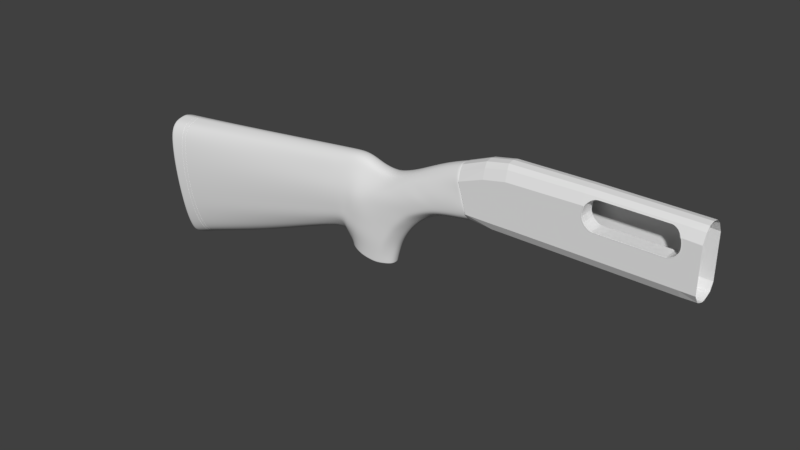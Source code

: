 # Source: Model870-Wingmaster.blend  (saved by Blender 2.78.0; exported with 4.5.12 LTS)
import bpy
from mathutils import Matrix  # noqa: F401  (used for matrix-valued properties, if any)

bpy.ops.wm.read_factory_settings(use_empty=True)
scene = bpy.context.scene
scene.name = 'Scene'

# ---- collections
col_collection_1 = bpy.data.collections.new('Collection 1'); scene.collection.children.link(col_collection_1)

# ---- materials (node trees are filled in below, after node groups)
mat_material = bpy.data.materials.new('Material')
mat_material.alpha_threshold = 0.0
mat_material.use_transparent_shadow = False
mat_material.roughness = 0.5
mat_material.line_color = (0.0, 0.0, 0.0, 1.0)

# ---- material node trees

# ---- world
world_world = bpy.data.worlds.new('World'); scene.world = world_world
world_world.color = (0.05088, 0.05088, 0.05088)
world_world.use_sun_shadow = False
world_world.sun_shadow_jitter_overblur = 0.0
world_world.cycles.sampling_method = 'MANUAL'

# ---- meshes
me_cube_002 = bpy.data.meshes.new('Cube.002')
me_cube_002.from_pydata([(0.7734, 0.3014, 0.772), (0.8074, 0.7154, -0.02426), (0.8429, 0.209, -0.7147), (0.7863, 0.7154, 0.4011), (0.8277, 0.7154, -0.451), (0.9022, 0.3014, 1.065), (0.9366, 0.7154, 0.1381), (0.9585, 0.209, -0.7115), (0.9153, 0.7154, 0.6739), (0.9543, 0.7154, -0.4539), (1.016, 0.3014, 1.195), (1.051, 0.7154, 0.2151), (1.073, 0.209, -0.7115), (1.031, 0.7154, 0.806), (1.069, 0.7154, -0.4483), (1.398, 0.3014, 1.226), (1.398, 0.7154, 0.2151), (1.398, 0.209, -0.7113), (1.398, 0.7154, 0.851), (1.398, 0.7154, -0.4483), (1.856, 0.3014, 1.226), (1.856, 0.7154, 0.2151), (1.856, 0.209, -0.7573), (1.856, 0.7154, 0.851), (1.856, 0.7154, -0.4483), (1.929, 0.3014, 1.225), (1.929, 0.7154, 0.2063), (1.929, 0.209, -0.7525), (1.929, 0.7154, 0.8343), (1.929, 0.7154, -0.4488), (0.7772, 0.5084, 0.6211), (0.9087, 0.5084, 0.9329), (1.024, 0.5084, 1.076), (1.398, 0.5084, 1.117), (1.856, 0.5084, 1.117), (1.929, 0.5084, 1.104), (0.8379, 0.4622, -0.6448), (0.9581, 0.4622, -0.6803), (1.073, 0.4622, -0.6814), (1.398, 0.4616, -0.6834), (1.856, 0.4622, -0.6865), (1.929, 0.4622, -0.6844), (0.779, 0.5429, 0.5851), (0.9098, 0.5429, 0.8897), (1.025, 0.5429, 1.031), (1.398, 0.5429, 1.073), (1.856, 0.5429, 1.073), (1.929, 0.5429, 1.059), (1.408, 0.7154, 0.851), (1.841, 0.7154, 0.851), (1.848, 0.7154, 0.6529), (1.466, 0.5429, 1.073), (1.79, 0.5429, 1.073), (1.844, 0.7154, 0.813), (1.847, 0.7154, 0.7337), (1.847, 0.7154, 0.5689), (1.845, 0.7154, 0.4896), (1.838, 0.7154, 0.4166), (1.828, 0.7154, 0.3526), (1.818, 0.7154, 0.3001), (1.806, 0.7154, 0.261), (1.793, 0.7154, 0.237), (1.452, 0.7154, 0.237), (1.441, 0.7154, 0.261), (1.431, 0.7154, 0.3001), (1.42, 0.7154, 0.3526), (1.411, 0.7154, 0.4166), (1.405, 0.7154, 0.4896), (1.402, 0.7154, 0.5689), (1.402, 0.7154, 0.6513), (1.404, 0.7154, 0.7337), (1.406, 0.7154, 0.813), (1.799, 0.5483, 1.066), (1.811, 0.567, 1.042), (1.822, 0.5974, 1.003), (1.831, 0.6383, 0.95), (1.838, 0.6881, 0.886), (1.411, 0.6881, 0.886), (1.42, 0.6383, 0.95), (1.429, 0.5974, 1.003), (1.44, 0.567, 1.042), (1.452, 0.5483, 1.066), (0.7734, -0.3014, 0.772), (0.8074, -0.7154, -0.02426), (0.8429, -0.209, -0.7147), (0.7863, -0.7154, 0.4011), (0.8277, -0.7154, -0.451), (0.7733, -1.182e-09, 0.8049), (0.8439, 0.0, -0.7385), (0.9022, -0.3014, 1.065), (0.9366, -0.7154, 0.1381), (0.9585, -0.209, -0.7115), (0.9153, -0.7154, 0.6739), (0.9543, -0.7154, -0.4539), (0.902, 0.0, 1.1), (0.9585, 0.0, -0.7385), (1.016, -0.3014, 1.195), (1.051, -0.7154, 0.2151), (1.073, -0.209, -0.7115), (1.031, -0.7154, 0.806), (1.069, -0.7154, -0.4483), (1.016, 0.0, 1.233), (1.073, 0.0, -0.7385), (1.398, -0.3014, 1.226), (1.398, -0.7154, 0.2151), (1.398, -0.209, -0.7113), (1.398, -0.7154, 0.851), (1.398, -0.7154, -0.4483), (1.398, 0.0, 1.263), (1.398, 0.0, -0.7384), (1.856, -0.3014, 1.226), (1.856, -0.7154, 0.2151), (1.856, -0.209, -0.7573), (1.856, -0.7154, 0.851), (1.856, -0.7154, -0.4483), (1.856, 0.0, 1.263), (1.856, 0.0, -0.7886), (1.929, -0.3014, 1.225), (1.929, -0.7154, 0.2063), (1.929, -0.209, -0.7525), (1.929, -0.7154, 0.8343), (1.929, -0.7154, -0.4488), (1.929, 0.0, 1.262), (1.929, 0.0, -0.7839), (0.7772, -0.5084, 0.6211), (0.9087, -0.5084, 0.9329), (1.024, -0.5084, 1.076), (1.398, -0.5084, 1.117), (1.856, -0.5084, 1.117), (1.929, -0.5084, 1.104), (0.8379, -0.4622, -0.6448), (0.9581, -0.4622, -0.6803), (1.073, -0.4622, -0.6809), (1.398, -0.4624, -0.6825), (1.856, -0.4622, -0.6865), (1.929, -0.4622, -0.6844), (0.779, -0.5429, 0.5851), (0.9098, -0.5429, 0.8897), (1.025, -0.5429, 1.031), (1.398, -0.5429, 1.073), (1.856, -0.5429, 1.073), (1.929, -0.5429, 1.059), (1.413, 0.7145, 0.8439), (1.837, 0.7145, 0.8439), (1.843, 0.7145, 0.6544), (1.469, 0.5456, 1.056), (1.787, 0.5456, 1.056), (1.84, 0.7145, 0.8076), (1.842, 0.7145, 0.7317), (1.843, 0.7145, 0.574), (1.84, 0.7145, 0.4982), (1.833, 0.7145, 0.4283), (1.824, 0.7145, 0.3671), (1.814, 0.7145, 0.3168), (1.802, 0.7145, 0.2794), (1.789, 0.7145, 0.2564), (1.456, 0.7145, 0.2564), (1.445, 0.7145, 0.2794), (1.435, 0.7145, 0.3168), (1.424, 0.7145, 0.3671), (1.415, 0.7145, 0.4283), (1.41, 0.7145, 0.4982), (1.406, 0.7145, 0.574), (1.406, 0.7145, 0.6529), (1.408, 0.7145, 0.7317), (1.411, 0.7145, 0.8076), (1.796, 0.5509, 1.049), (1.807, 0.5692, 1.026), (1.818, 0.599, 0.989), (1.827, 0.639, 0.9387), (1.834, 0.6878, 0.8774), (1.415, 0.6878, 0.8774), (1.424, 0.639, 0.9387), (1.433, 0.599, 0.989), (1.444, 0.5692, 1.026), (1.455, 0.5509, 1.049), (1.422, 0.7216, 0.3598), (1.413, 0.7216, 0.4225), (1.842, 0.7216, 0.8103), (1.844, 0.7216, 0.7327), (1.413, 0.6946, 0.8817), (1.422, 0.6453, 0.9444), (1.407, 0.7216, 0.4939), (1.846, 0.7216, 0.6537), (1.431, 0.6048, 0.9958), (1.404, 0.7216, 0.5715), (1.845, 0.7216, 0.5715), (1.442, 0.5747, 1.034), (1.404, 0.7216, 0.6521), (1.842, 0.7216, 0.4939), (1.454, 0.5562, 1.057), (1.406, 0.7216, 0.7327), (1.835, 0.7216, 0.4225), (1.467, 0.5508, 1.064), (1.409, 0.7216, 0.8103), (1.826, 0.7216, 0.3598), (1.41, 0.7216, 0.8474), (1.816, 0.7216, 0.3084), (1.788, 0.5508, 1.064), (1.798, 0.5562, 1.057), (1.804, 0.7216, 0.2702), (1.809, 0.5747, 1.034), (1.791, 0.7216, 0.2467), (1.82, 0.6048, 0.9958), (1.454, 0.7216, 0.2467), (1.829, 0.6453, 0.9444), (1.443, 0.7216, 0.2702), (1.836, 0.6946, 0.8817), (1.433, 0.7216, 0.3084), (1.839, 0.7216, 0.8474), (1.845, 0.0, -0.7897), (1.839, -0.209, -0.7588), (1.806, -0.4622, -0.6899), (1.839, 0.209, -0.7589), (1.841, -0.1769, -0.766), (1.843, -0.1331, -0.7741), (1.844, -0.07655, -0.7819), (1.835, 0.28, -0.7424), (1.829, 0.3367, -0.7265), (1.817, 0.4179, -0.7059), (1.812, 0.4394, -0.6989), (1.806, 0.4616, -0.6919), (1.812, -0.44, -0.6989), (1.817, -0.4195, -0.7059), (1.829, -0.3397, -0.7265), (1.835, -0.283, -0.7418), (1.929, -0.44, -0.6945), (1.856, -0.44, -0.696), (1.856, -0.4195, -0.7028), (1.929, -0.4195, -0.7017), (1.929, -0.3399, -0.7214), (1.856, -0.3397, -0.7239), (1.856, -0.2828, -0.7398), (1.929, -0.2821, -0.7365), (1.856, -0.1773, -0.7643), (1.929, -0.179, -0.7592), (1.856, -0.1326, -0.7727), (1.929, -0.13, -0.7685), (1.856, -0.07593, -0.7812), (1.929, -0.07221, -0.7772), (1.844, 0.0786, -0.782), (1.929, 0.07985, -0.7756), (1.856, 0.07878, -0.7806), (1.856, 0.1289, -0.7734), (1.929, 0.1289, -0.7687), (1.843, 0.1289, -0.7744), (1.856, 0.1713, -0.7655), (1.841, 0.171, -0.7666), (1.929, 0.1729, -0.7604), (1.856, 0.2798, -0.7413), (1.929, 0.2793, -0.7375), (1.856, 0.3363, -0.7251), (1.929, 0.3353, -0.722), (1.856, 0.417, -0.7038), (1.929, 0.4154, -0.7017), (1.856, 0.4389, -0.6964), (1.929, 0.4382, -0.6943), (1.398, 0.209, -0.1901), (1.398, 0.0, -0.1901), (1.398, 0.4616, -0.1901), (1.398, -0.209, -0.1901), (1.398, -0.4624, -0.1901), (1.839, -0.209, -0.1901), (1.841, -0.1769, -0.1901), (1.843, -0.1331, -0.1901), (1.844, -0.07655, -0.1901), (1.845, 0.0, -0.1901), (1.839, 0.209, -0.1901), (1.835, 0.28, -0.1901), (1.829, 0.3367, -0.1901), (1.817, 0.4179, -0.1901), (1.812, 0.4394, -0.1901), (1.806, 0.4616, -0.1901), (1.844, 0.0786, -0.1901), (1.843, 0.1289, -0.1901), (1.841, 0.171, -0.1901), (1.806, -0.4622, -0.1901), (1.812, -0.44, -0.1901), (1.817, -0.4195, -0.1901), (1.829, -0.3397, -0.1901), (1.835, -0.283, -0.1901), (1.469, -0.02411, 1.056), (1.787, -0.02411, 1.056), (1.837, -0.02411, 0.8439), (1.84, -0.02411, 0.8076), (1.842, -0.02411, 0.7317), (1.843, -0.02411, 0.6544), (1.843, -0.02411, 0.574), (1.84, -0.02411, 0.4982), (1.833, -0.02411, 0.4283), (1.824, -0.02411, 0.3671), (1.814, -0.02411, 0.3168), (1.802, -0.02411, 0.2794), (1.789, -0.02411, 0.2564), (1.456, -0.02411, 0.2564), (1.445, -0.02411, 0.2794), (1.435, -0.02411, 0.3168), (1.424, -0.02411, 0.3671), (1.415, -0.02411, 0.4283), (1.41, -0.02411, 0.4982), (1.406, -0.02411, 0.574), (1.406, -0.02411, 0.6529), (1.408, -0.02411, 0.7317), (1.411, -0.02411, 0.8076), (1.413, -0.02411, 0.8439), (1.796, -0.02411, 1.049), (1.807, -0.02411, 1.026), (1.818, -0.02411, 0.989), (1.827, -0.02411, 0.9387), (1.834, -0.02411, 0.8774), (1.415, -0.02411, 0.8774), (1.424, -0.02411, 0.9387), (1.433, -0.02411, 0.989), (1.444, -0.02411, 1.026), (1.455, -0.02411, 1.049), (1.073, 0.5259, -0.6723), (0.8356, 0.5184, -0.612), (1.856, 0.5259, -0.6723), (0.9582, 0.5259, -0.6723), (1.398, 0.5259, -0.6723), (1.929, 0.4917, -0.6723), (1.856, -0.5279, -0.6723), (1.398, -0.5279, -0.6723), (1.929, -0.5279, -0.6723), (1.072, -0.5279, -0.6723), (0.958, -0.5279, -0.6723), (0.8356, -0.5201, -0.612)], [], [(88, 2, 7, 95), (36, 316, 318, 37), (4, 1, 6, 9), (0, 87, 94, 5), (1, 3, 8, 6), (30, 0, 5, 31), (95, 7, 12, 102), (37, 318, 315, 38), (9, 6, 11, 14), (5, 94, 101, 10), (6, 8, 13, 11), (31, 5, 10, 32), (102, 12, 17, 109), (38, 315, 319, 39), (14, 11, 16, 19), (10, 101, 108, 15), (11, 13, 18, 16), (32, 10, 15, 33), (19, 16, 21, 24), (15, 108, 115, 20), (33, 15, 20, 34), (24, 21, 26, 29), (20, 115, 122, 25), (34, 20, 25, 35), (116, 242, 241, 123), (40, 317, 320, 41), (46, 34, 35, 47), (45, 33, 51), (44, 32, 33, 45), (43, 31, 32, 44), (42, 30, 31, 43), (22, 249, 250, 27), (12, 38, 39, 17), (7, 37, 38, 12), (2, 36, 37, 7), (3, 42, 43, 8), (8, 43, 44, 13), (13, 44, 45, 18), (23, 46, 47, 28), (23, 28, 26, 21), (63, 62, 16, 64), (16, 68, 67, 66), (62, 61, 21, 16), (68, 16, 18, 69), (69, 18, 70), (58, 57, 21, 59), (56, 55, 21, 57), (46, 74, 73, 72), (55, 50, 23, 21), (23, 50, 54), (52, 34, 46), (46, 72, 52), (46, 76, 75, 74), (45, 81, 80, 79), (81, 45, 51), (51, 33, 34, 52), (88, 95, 91, 84), (130, 131, 325, 326), (86, 93, 90, 83), (82, 89, 94, 87), (83, 90, 92, 85), (124, 125, 89, 82), (95, 102, 98, 91), (131, 132, 324, 325), (93, 100, 97, 90), (89, 96, 101, 94), (90, 97, 99, 92), (125, 126, 96, 89), (102, 109, 105, 98), (132, 133, 322, 324), (100, 107, 104, 97), (96, 103, 108, 101), (97, 104, 106, 99), (126, 127, 103, 96), (107, 114, 111, 104), (103, 110, 115, 108), (127, 128, 110, 103), (114, 121, 118, 111), (110, 117, 122, 115), (128, 129, 117, 110), (116, 123, 239, 238), (134, 135, 323, 321), (140, 141, 129, 128), (138, 139, 127, 126), (137, 138, 126, 125), (136, 137, 125, 124), (112, 119, 233, 232), (98, 105, 133, 132), (91, 98, 132, 131), (84, 91, 131, 130), (85, 92, 137, 136), (92, 99, 138, 137), (99, 106, 139, 138), (113, 120, 141, 140), (113, 111, 118, 120), (139, 140, 128, 127), (140, 139, 106, 113), (113, 106, 104, 111), (176, 177, 160, 159), (178, 179, 148, 147), (180, 181, 172, 171), (177, 182, 161, 160), (179, 183, 144, 148), (181, 184, 173, 172), (182, 185, 162, 161), (183, 186, 149, 144), (184, 187, 174, 173), (185, 188, 163, 162), (186, 189, 150, 149), (187, 190, 175, 174), (188, 191, 164, 163), (189, 192, 151, 150), (190, 193, 145, 175), (191, 194, 165, 164), (192, 195, 152, 151), (194, 196, 142, 165), (195, 197, 153, 152), (198, 199, 166, 146), (197, 200, 154, 153), (199, 201, 167, 166), (200, 202, 155, 154), (201, 203, 168, 167), (202, 204, 156, 155), (203, 205, 169, 168), (204, 206, 157, 156), (205, 207, 170, 169), (206, 208, 158, 157), (193, 198, 146, 145), (207, 209, 143, 170), (208, 176, 159, 158), (209, 178, 147, 143), (196, 180, 171, 142), (48, 77, 180, 196), (49, 53, 178, 209), (64, 65, 176, 208), (76, 49, 209, 207), (51, 52, 198, 193), (63, 64, 208, 206), (75, 76, 207, 205), (62, 63, 206, 204), (74, 75, 205, 203), (61, 62, 204, 202), (73, 74, 203, 201), (60, 61, 202, 200), (72, 73, 201, 199), (59, 60, 200, 197), (52, 72, 199, 198), (58, 59, 197, 195), (71, 48, 196, 194), (57, 58, 195, 192), (70, 71, 194, 191), (81, 51, 193, 190), (56, 57, 192, 189), (69, 70, 191, 188), (80, 81, 190, 187), (55, 56, 189, 186), (68, 69, 188, 185), (79, 80, 187, 184), (50, 55, 186, 183), (67, 68, 185, 182), (78, 79, 184, 181), (54, 50, 183, 179), (66, 67, 182, 177), (77, 78, 181, 180), (53, 54, 179, 178), (65, 66, 177, 176), (158, 159, 297, 296), (143, 147, 284, 283), (142, 171, 310, 304), (159, 160, 298, 297), (147, 148, 285, 284), (171, 172, 311, 310), (160, 161, 299, 298), (148, 144, 286, 285), (172, 173, 312, 311), (161, 162, 300, 299), (144, 149, 287, 286), (173, 174, 313, 312), (162, 163, 301, 300), (149, 150, 288, 287), (174, 175, 314, 313), (163, 164, 302, 301), (150, 151, 289, 288), (175, 145, 281, 314), (164, 165, 303, 302), (151, 152, 290, 289), (165, 142, 304, 303), (152, 153, 291, 290), (146, 166, 305, 282), (153, 154, 292, 291), (166, 167, 306, 305), (154, 155, 293, 292), (167, 168, 307, 306), (155, 156, 294, 293), (168, 169, 308, 307), (156, 157, 295, 294), (169, 170, 309, 308), (157, 158, 296, 295), (145, 146, 282, 281), (170, 143, 283, 309), (45, 77, 48, 18), (70, 18, 48, 71), (16, 66, 65, 64), (45, 79, 78, 77), (46, 23, 49, 76), (23, 54, 53, 49), (21, 61, 60, 59), (264, 265, 216, 215), (211, 112, 232, 225), (210, 116, 238, 216), (22, 213, 217, 249), (221, 317, 40), (213, 22, 246, 247), (227, 226, 135, 134), (222, 227, 134, 212), (228, 229, 226, 227), (223, 228, 227, 222), (231, 230, 229, 228), (224, 231, 228, 223), (232, 233, 230, 231), (234, 235, 119, 112), (225, 232, 231, 224), (236, 237, 235, 234), (214, 234, 112, 211), (238, 239, 237, 236), (215, 236, 234, 214), (241, 242, 243, 244), (216, 238, 236, 215), (244, 243, 246, 248), (240, 242, 116, 210), (248, 246, 22, 27), (245, 243, 242, 240), (250, 249, 251, 252), (247, 246, 243, 245), (252, 251, 253, 254), (249, 217, 218, 251), (254, 253, 255, 256), (251, 218, 219, 253), (256, 255, 40, 41), (253, 219, 220, 255), (19, 24, 317, 319), (114, 107, 322, 321), (255, 220, 221, 40), (319, 315, 14, 19), (319, 317, 221, 39), (320, 317, 24, 29), (318, 316, 4, 9), (315, 318, 9, 14), (280, 262, 211, 225), (259, 257, 17, 39), (273, 274, 245, 240), (261, 276, 212, 133), (216, 265, 266, 210), (260, 261, 133, 105), (210, 266, 273, 240), (245, 274, 275, 247), (272, 259, 39, 221), (267, 268, 217, 213), (247, 275, 267, 213), (258, 260, 105, 109), (217, 268, 269, 218), (17, 257, 258, 109), (212, 276, 277, 222), (218, 269, 270, 219), (222, 277, 278, 223), (219, 270, 271, 220), (211, 262, 263, 214), (223, 278, 279, 224), (220, 271, 272, 221), (214, 263, 264, 215), (224, 279, 280, 225), (325, 324, 100, 93), (326, 325, 93, 86), (321, 323, 121, 114), (321, 212, 134), (321, 322, 133, 212), (324, 322, 107, 100)])
me_cube_002.materials.append(mat_material)
me_cube_002.use_remesh_preserve_volume = False
me_cube_002.use_remesh_preserve_attributes = False
me_cube_002.use_mirror_vertex_groups = False
me_cube_002.update()
me_cube = bpy.data.meshes.new('Cube')
me_cube.from_pydata([(-0.819, 0.2606, -1.659), (-1.918, 0.1333, -3.948), (-0.6839, 0.3014, 0.7933), (-1.986, 0.2262, -0.03309), (-0.78, 0.2606, -1.65), (-0.6271, 0.3014, 0.7303), (-0.7618, 0.2606, -1.686), (-0.5658, 0.3014, 0.5877), (-0.748, 0.2582, -1.783), (-0.4981, 0.2986, 0.5407), (-0.7353, 0.2541, -1.924), (-0.4549, 0.2939, 0.5665), (-0.6334, 0.7547, -2.099), (-0.295, 0.8509, 0.2771), (-0.4815, 0.2646, -2.239), (-0.1657, 0.2447, -0.1551), (-0.7897, 0.9086, -1.166), (-0.758, 1.0, -0.5606), (-0.7178, 0.7946, 0.1948), (-1.929, 0.9792, -3.012), (-1.948, 1.14, -1.976), (-1.985, 1.022, -0.5683), (-0.7527, 0.9086, -1.142), (-0.7202, 0.9852, -0.5383), (-0.6775, 0.7946, 0.1913), (-0.7338, 0.8787, -1.174), (-0.6966, 0.9675, -0.5537), (-0.6454, 0.7946, 0.1537), (-0.7209, 0.8619, -1.244), (-0.6773, 0.9486, -0.6129), (-0.6163, 0.7873, 0.0481), (-0.7119, 0.8466, -1.301), (-0.6638, 0.9318, -0.6716), (-0.5889, 0.7912, -0.0426), (-0.5874, 0.8509, -1.473), (-0.529, 0.8509, -0.8437), (-0.4439, 0.8509, -0.2147), (-0.455, 0.2646, -1.649), (-0.3925, 0.2646, -1.037), (-0.3029, 0.2646, -0.5223), (-0.3277, 0.3014, 0.8576), (-0.1876, 0.8126, 0.5047), (-0.08867, 0.2275, -0.08709), (-0.1893, 0.3014, 1.267), (-0.08366, 0.7804, 0.6724), (-0.02818, 0.1838, -0.03733), (-0.07138, 0.3014, 1.516), (-0.03764, 0.7154, 0.7161), (-0.001164, 0.209, 0.02695), (-0.6894, 0.5867, -2.018), (-0.375, 0.6585, 0.504), (-0.6496, 0.8798, -1.387), (-0.5964, 0.9255, -0.7576), (-0.5164, 0.8652, -0.1287), (-0.2576, 0.6585, 0.7686), (-0.1351, 0.6585, 1.023), (-0.05879, 0.7154, 1.142), (-0.2255, 0.7621, 0.0569), (-0.566, 0.7225, -2.176), (-0.5262, 0.7899, -1.55), (-0.4648, 0.7899, -0.9266), (-0.377, 0.7899, -0.3564), (-0.1356, 0.7463, 0.2003), (-0.05167, 0.7274, 0.2791), (-0.01576, 0.7154, 0.2915), (-0.1264, 0.2361, -0.1138), (-0.3877, 0.3014, 0.7015), (-0.2413, 0.8169, 0.3909), (-0.3163, 0.6585, 0.6363), (-0.183, 0.7542, 0.1238), (-1.362, 0.1969, -2.875), (-1.331, 0.2638, 0.3799), (-1.351, 0.9037, -0.1867), (-1.353, 1.07, -1.268), (-1.359, 0.9439, -2.089), (-0.9537, 0.2448, -1.926), (-0.8439, 0.2921, 0.6958), (-0.8745, 0.8254, 0.1004), (-0.9052, 1.017, -0.7357), (-0.9306, 0.9173, -1.394), (-0.7379, 0.9682, -0.1829), (-1.966, 1.139, -1.272), (-0.6988, 0.9538, -0.1735), (-0.671, 0.9682, -0.2), (-0.6468, 0.9496, -0.2824), (-0.6263, 0.9165, -0.3571), (-0.4865, 0.8509, -0.5292), (-0.3521, 0.2646, -0.7739), (-0.5564, 0.8954, -0.4431), (-0.4209, 0.7899, -0.6415), (-1.352, 1.065, -0.7276), (-0.8898, 1.009, -0.3176), (-0.7009, 0.595, 0.5093), (-0.6523, 0.5716, 0.476), (-0.6056, 0.5586, 0.386), (-0.5572, 0.5429, 0.3123), (-0.5219, 0.5426, 0.2798), (-0.3695, 0.8509, 0.03122), (-0.2389, 0.2547, -0.3016), (-1.99, 0.8424, -0.2665), (-0.4457, 0.7619, 0.1877), (-0.3013, 0.776, -0.1498), (-1.341, 0.7061, 0.1214), (-0.8592, 0.6759, 0.4133), (-0.7738, 0.9543, -0.8633), (-1.937, 1.084, -2.494), (-0.7364, 0.9543, -0.8402), (-0.7152, 0.9231, -0.864), (-0.6991, 0.9053, -0.9285), (-0.6878, 0.8892, -0.9861), (-0.5582, 0.8509, -1.158), (-0.4289, 0.2646, -1.345), (-0.623, 0.9026, -1.072), (-0.4955, 0.7899, -1.238), (-1.356, 1.007, -1.679), (-0.9179, 0.9673, -1.065), (-0.8047, 0.6475, -1.429), (-1.924, 0.7751, -3.527), (-0.766, 0.6048, -1.405), (-0.7488, 0.6186, -1.435), (-0.7368, 0.5992, -1.53), (-0.7289, 0.5701, -1.615), (-0.6103, 0.8028, -1.785), (-0.4701, 0.2646, -1.95), (-0.6696, 0.7332, -1.7), (-0.5461, 0.7562, -1.863), (-1.361, 0.6886, -2.498), (-0.9422, 0.6888, -1.68), (-0.6924, 0.4685, 0.6665), (-0.6397, 0.4506, 0.6184), (-0.5857, 0.4438, 0.5021), (-0.5277, 0.4343, 0.4444), (-0.4884, 0.4317, 0.441), (-0.3322, 0.8509, 0.1542), (-0.2038, 0.2497, -0.2172), (-1.336, 0.5345, 0.2755), (-0.8513, 0.5179, 0.5698), (-1.99, 0.5885, -0.09875), (-0.4103, 0.7102, 0.3458), (-0.2634, 0.7691, -0.04643), (-0.6795, 0.66, -1.857), (-0.556, 0.7393, -2.02), (-0.8122, 0.46, -1.561), (-1.921, 0.5128, -3.87), (-0.7727, 0.4361, -1.537), (-0.7563, 0.4361, -1.566), (-0.7448, 0.4321, -1.673), (-0.7332, 0.4253, -1.779), (-0.6217, 0.7788, -1.941), (-0.4773, 0.2646, -2.121), (-1.361, 0.4876, -2.702), (-0.948, 0.5082, -1.823), (-1.91, 0.1341, -3.986), (-1.978, 0.2267, -0.02794), (-1.977, 1.02, -0.5637), (-1.941, 1.139, -1.968), (-1.922, 0.9788, -3.001), (-1.959, 1.138, -1.266), (-1.982, 0.8408, -0.2619), (-1.93, 1.083, -2.485), (-1.917, 0.774, -3.515), (-1.982, 0.5878, -0.09429), (-1.914, 0.5125, -3.856), (-0.8863, 0.2527, -1.792), (-0.7639, 0.2967, 0.7446), (-0.7961, 0.81, 0.1476), (-0.8315, 1.009, -0.6481), (-0.8601, 0.913, -1.28), (-0.8138, 0.9884, -0.2502), (-0.78, 0.6354, 0.4613), (-0.8458, 0.9608, -0.9641), (-0.8734, 0.6682, -1.555), (-0.7718, 0.4932, 0.6182), (-0.8801, 0.4841, -1.692), (-0.6896, 0.5867, -2.028), (-0.6337, 0.7547, -2.109), (-0.5663, 0.7225, -2.186), (-0.4817, 0.2646, -2.249), (-0.7356, 0.2541, -1.933), (-1.791, 0.1453, -3.724), (-1.863, 0.2333, 0.04403), (-1.867, 0.9995, -0.4973), (-1.848, 1.127, -1.843), (-1.822, 0.9725, -2.842), (-1.861, 1.125, -1.169), (-1.87, 0.8167, -0.1965), (-1.836, 1.069, -2.34), (-1.808, 0.7587, -3.333), (-1.867, 0.5783, -0.02914), (-1.797, 0.5081, -3.599), (-1.815, 0.1424, -3.776), (-1.892, 0.2316, 0.02599), (-1.896, 1.005, -0.5139), (-1.874, 1.13, -1.875), (-1.847, 0.9742, -2.881), (-1.887, 1.128, -1.195), (-1.899, 0.823, -0.2134), (-1.862, 1.073, -2.378), (-1.832, 0.7627, -3.38), (-1.897, 0.5808, -0.0454), (-1.821, 0.5092, -3.649), (-1.792, 0.1452, -3.727), (-1.865, 0.2332, 0.04302), (-1.869, 0.9998, -0.4982), (-1.85, 1.127, -1.844), (-1.824, 0.9726, -2.844), (-1.862, 1.125, -1.171), (-1.871, 0.817, -0.1974), (-1.838, 1.07, -2.342), (-1.809, 0.7589, -3.335), (-1.869, 0.5784, -0.03006), (-1.799, 0.5081, -3.601), (-1.813, 0.1426, -3.773), (-1.891, 0.2317, 0.02705), (-1.894, 1.005, -0.5129), (-1.872, 1.13, -1.874), (-1.846, 0.9741, -2.879), (-1.885, 1.128, -1.193), (-1.897, 0.8226, -0.2124), (-1.861, 1.073, -2.376), (-1.83, 0.7625, -3.378), (-1.895, 0.5806, -0.04444), (-1.82, 0.5092, -3.646), (-1.791, 0.1447, -3.715), (-1.798, 0.5056, -3.59), (-1.822, 0.9679, -2.837), (-1.836, 1.064, -2.338), (-1.848, 1.121, -1.842), (-1.861, 1.12, -1.172), (-1.867, 0.9948, -0.5035), (-1.869, 0.8128, -0.2041), (-1.867, 0.5755, -0.03757), (-1.808, 0.7551, -3.325), (-1.863, 0.2322, 0.03526), (-1.814, 0.1419, -3.764), (-1.815, 0.1417, -3.767), (-1.89, 0.2306, 0.01836), (-1.892, 0.2305, 0.01731), (-1.894, 0.9999, -0.519), (-1.896, 1.0, -0.52), (-1.872, 1.124, -1.873), (-1.873, 1.124, -1.875), (-1.846, 0.9695, -2.873), (-1.847, 0.9695, -2.876), (-1.885, 1.123, -1.196), (-1.887, 1.123, -1.197), (-1.897, 0.8187, -0.2199), (-1.898, 0.819, -0.2209), (-1.861, 1.068, -2.373), (-1.862, 1.068, -2.375), (-1.83, 0.7589, -3.37), (-1.832, 0.7591, -3.373), (-1.895, 0.5779, -0.05279), (-1.896, 0.578, -0.05374), (-1.82, 0.5067, -3.637), (-1.821, 0.5068, -3.64), (-1.792, 0.1445, -3.718), (-1.864, 0.2321, 0.03425), (-1.869, 0.9951, -0.5044), (-1.85, 1.121, -1.844), (-1.824, 0.968, -2.839), (-1.862, 1.12, -1.174), (-1.871, 0.8131, -0.2051), (-1.838, 1.065, -2.34), (-1.809, 0.7553, -3.328), (-1.869, 0.5756, -0.03848), (-1.799, 0.5057, -3.593), (-1.815, 0.1418, -3.766), (-1.892, 0.2305, 0.01748), (-1.895, 1.0, -0.5198), (-1.873, 1.124, -1.875), (-1.847, 0.9695, -2.875), (-1.886, 1.123, -1.197), (-1.898, 0.819, -0.2208), (-1.862, 1.068, -2.375), (-1.831, 0.7591, -3.372), (-1.896, 0.578, -0.05358), (-1.821, 0.5068, -3.639), (-1.814, 0.1419, -3.765), (-1.891, 0.2306, 0.01816), (-1.894, 1.0, -0.5192), (-1.872, 1.124, -1.873), (-1.846, 0.9695, -2.874), (-1.885, 1.123, -1.196), (-1.897, 0.8188, -0.2201), (-1.861, 1.068, -2.374), (-1.831, 0.7589, -3.371), (-1.895, 0.5779, -0.05297), (-1.82, 0.5067, -3.638), (-1.895, 0.58, -0.04634), (-1.83, 0.7617, -3.376), (-1.82, 0.5086, -3.644), (-1.891, 0.2314, 0.02507), (-1.813, 0.1424, -3.771), (-1.846, 0.973, -2.877), (-1.861, 1.072, -2.375), (-1.872, 1.128, -1.873), (-1.897, 0.8217, -0.2141), (-1.885, 1.127, -1.194), (-1.894, 1.004, -0.5143), (-1.895, 0.5787, -0.05031), (-1.82, 0.5075, -3.64), (-1.89, 0.2309, 0.02094), (-1.861, 1.069, -2.374), (-1.897, 0.8199, -0.2177), (-1.885, 1.124, -1.195), (-1.83, 0.76, -3.372), (-1.814, 0.1421, -3.767), (-1.846, 0.9708, -2.875), (-1.872, 1.126, -1.873), (-1.894, 1.001, -0.5172), (-1.815, 0.1419, -3.77), (-1.821, 0.5076, -3.643), (-1.896, 0.5789, -0.0511), (-1.892, 0.2308, 0.02006), (-1.832, 0.7602, -3.375), (-1.847, 0.971, -2.877), (-1.862, 1.07, -2.376), (-1.887, 1.125, -1.197), (-1.874, 1.126, -1.875), (-1.898, 0.8203, -0.2185), (-1.896, 1.002, -0.518), (-1.821, 0.5088, -3.647), (-1.896, 0.5803, -0.04674), (-1.832, 0.7621, -3.379), (-1.874, 1.129, -1.875), (-1.896, 1.004, -0.5148), (-1.815, 0.1423, -3.775), (-1.892, 0.2314, 0.02459), (-1.847, 0.9734, -2.88), (-1.862, 1.072, -2.378), (-1.887, 1.128, -1.195), (-1.899, 0.8223, -0.2146), (-1.799, 0.5065, -3.596), (-1.809, 0.7566, -3.331), (-1.864, 0.2325, 0.0373), (-1.792, 0.1447, -3.721), (-1.869, 0.5766, -0.03555), (-1.824, 0.9696, -2.841), (-1.85, 1.123, -1.844), (-1.838, 1.066, -2.341), (-1.871, 0.8145, -0.2024), (-1.869, 0.9967, -0.5022), (-1.862, 1.122, -1.173), (-1.799, 0.5076, -3.599), (-1.865, 0.233, 0.04098), (-1.869, 0.5778, -0.03202), (-1.838, 1.069, -2.342), (-1.871, 0.8161, -0.1992), (-1.862, 1.124, -1.171), (-1.809, 0.7581, -3.334), (-1.792, 0.145, -3.725), (-1.824, 0.9716, -2.843), (-1.85, 1.126, -1.844), (-1.869, 0.9987, -0.4996), (-1.792, 0.1445, -3.717), (-1.864, 0.2321, 0.03454), (-1.868, 0.995, -0.5041), (-1.849, 1.121, -1.844), (-1.823, 0.968, -2.838), (-1.862, 1.12, -1.173), (-1.871, 0.813, -0.2048), (-1.837, 1.065, -2.339), (-1.809, 0.7553, -3.327), (-1.868, 0.5756, -0.03822), (-1.798, 0.5057, -3.592), (-1.791, 0.1446, -3.716), (-1.863, 0.2322, 0.03489), (-1.868, 0.9949, -0.5038), (-1.849, 1.121, -1.843), (-1.823, 0.9679, -2.838), (-1.861, 1.12, -1.173), (-1.87, 0.8129, -0.2045), (-1.837, 1.064, -2.338), (-1.808, 0.7552, -3.326), (-1.868, 0.5756, -0.0379), (-1.798, 0.5057, -3.591), (-1.791, 0.1449, -3.718), (-1.797, 0.5064, -3.593), (-1.863, 0.2325, 0.03787), (-1.867, 0.5763, -0.03505), (-1.822, 0.9693, -2.838), (-1.808, 0.7562, -3.328), (-1.836, 1.066, -2.339), (-1.848, 1.123, -1.842), (-1.861, 1.121, -1.171), (-1.867, 0.9962, -0.5016), (-1.869, 0.8139, -0.2018), (-1.791, 0.1452, -3.722), (-1.863, 0.2331, 0.04223), (-1.822, 0.9716, -2.841), (-1.836, 1.068, -2.34), (-1.861, 1.124, -1.17), (-1.869, 0.8159, -0.1981), (-1.797, 0.5076, -3.597), (-1.867, 0.5777, -0.03087), (-1.808, 0.758, -3.331), (-1.848, 1.125, -1.843), (-1.867, 0.9986, -0.4985), (-1.793, 0.1451, -3.728), (-1.865, 0.2332, 0.04254), (-1.87, 1.0, -0.4986), (-1.85, 1.127, -1.845), (-1.824, 0.9727, -2.845), (-1.863, 1.125, -1.171), (-1.872, 0.8172, -0.1979), (-1.838, 1.07, -2.343), (-1.81, 0.7591, -3.337), (-1.87, 0.5785, -0.03049), (-1.799, 0.5082, -3.603), (-1.813, 0.1427, -3.772), (-1.89, 0.2317, 0.02756), (-1.893, 1.005, -0.5124), (-1.871, 1.13, -1.873), (-1.845, 0.974, -2.878), (-1.885, 1.128, -1.192), (-1.896, 0.8224, -0.2119), (-1.86, 1.073, -2.375), (-1.83, 0.7624, -3.376), (-1.894, 0.5806, -0.04398), (-1.819, 0.5091, -3.644), (-1.816, 0.1423, -3.778), (-1.893, 0.2315, 0.02552), (-1.897, 1.005, -0.5143), (-1.874, 1.13, -1.876), (-1.848, 0.9742, -2.882), (-1.887, 1.128, -1.195), (-1.899, 0.8231, -0.2138), (-1.863, 1.073, -2.379), (-1.832, 0.7628, -3.382), (-1.897, 0.5808, -0.04583), (-1.822, 0.5093, -3.65), (-1.79, 0.1454, -3.724), (-1.862, 0.2333, 0.04434), (-1.867, 0.9994, -0.497), (-1.848, 1.127, -1.842), (-1.822, 0.9725, -2.841), (-1.86, 1.125, -1.169), (-1.869, 0.8166, -0.1962), (-1.836, 1.069, -2.34), (-1.807, 0.7587, -3.332), (-1.867, 0.5782, -0.02886), (-1.797, 0.508, -3.598), (-0.415, 0.4762, 0.5352), (-0.2926, 0.4799, 0.8333), (-0.1622, 0.4799, 1.165), (-0.06508, 0.5084, 1.368), (-0.7123, 0.4204, -1.971), (-0.6808, 0.8632, -1.344), (-0.6301, 0.9286, -0.7146), (-0.5526, 0.8282, -0.08563), (-0.352, 0.4799, 0.6891), (-0.5914, 0.9059, -0.4001), (-0.4838, 0.6522, 0.2337), (-0.6554, 0.8959, -1.029), (-0.6992, 0.6517, -1.658), (-0.4494, 0.5709, 0.3934), (-0.7064, 0.5427, -1.818), (-0.7126, 0.4204, -1.98), (-0.4955, 0.7159, -1.588), (-0.4327, 0.7159, -0.9681), (-0.3436, 0.7159, -0.4273), (-0.199, 0.6804, -0.0391), (-0.5323, 0.624, -2.21), (-0.1145, 0.6514, 0.06323), (-0.04068, 0.5896, 0.1095), (-0.006831, 0.4622, 0.1039), (-0.1577, 0.663, 0.01497), (-0.3904, 0.7159, -0.694), (-0.2738, 0.6967, -0.2118), (-0.4668, 0.7159, -1.277), (-0.516, 0.67, -1.901), (-0.2373, 0.6871, -0.1149), (-0.5242, 0.647, -2.059), (-0.5326, 0.624, -2.219), (-0.7085, 0.4481, -1.979), (-0.6756, 0.8659, -1.351), (-0.6245, 0.9281, -0.7218), (-0.5466, 0.8344, -0.0928), (-0.346, 0.5097, 0.6803), (-0.5855, 0.9042, -0.4073), (-0.4774, 0.6705, 0.2261), (-0.65, 0.897, -1.036), (-0.6943, 0.6653, -1.665), (-0.4429, 0.5942, 0.3855), (-0.7019, 0.5622, -1.824), (-0.7088, 0.4481, -1.988), (-0.4083, 0.5066, 0.53), (-0.2868, 0.5097, 0.8225), (-0.1577, 0.5097, 1.141), (-0.06403, 0.5429, 1.33), (-0.819, -0.2606, -1.659), (-1.918, -0.1333, -3.948), (-0.6839, -0.3014, 0.7933), (-1.986, -0.2262, -0.03309), (-0.78, -0.2606, -1.65), (-0.6271, -0.3014, 0.7303), (-0.7618, -0.2606, -1.686), (-0.5658, -0.3014, 0.5877), (-0.748, -0.2582, -1.783), (-0.4981, -0.2986, 0.5407), (-0.7353, -0.2541, -1.924), (-0.4549, -0.2939, 0.5665), (-0.6334, -0.7547, -2.099), (-0.295, -0.8509, 0.2771), (-0.4815, -0.2646, -2.239), (-0.1657, -0.2447, -0.1551), (-0.7897, -0.9086, -1.166), (-0.758, -1.0, -0.5606), (-0.7178, -0.7946, 0.1948), (-1.929, -0.9792, -3.012), (-1.948, -1.14, -1.976), (-1.985, -1.022, -0.5683), (-0.7527, -0.9086, -1.142), (-0.7202, -0.9852, -0.5383), (-0.6775, -0.7946, 0.1913), (-0.7338, -0.8787, -1.174), (-0.6966, -0.9675, -0.5537), (-0.6454, -0.7946, 0.1537), (-0.7209, -0.8619, -1.244), (-0.6773, -0.9486, -0.6129), (-0.6163, -0.7873, 0.0481), (-0.7119, -0.8466, -1.301), (-0.6638, -0.9318, -0.6716), (-0.5889, -0.7912, -0.0426), (-0.5874, -0.8509, -1.473), (-0.529, -0.8509, -0.8437), (-0.4439, -0.8509, -0.2147), (-0.455, -0.2646, -1.649), (-0.3925, -0.2646, -1.037), (-0.3029, -0.2646, -0.5223), (-0.3277, -0.3014, 0.8576), (-0.1876, -0.8126, 0.5047), (-0.08867, -0.2275, -0.08709), (-0.1893, -0.3014, 1.267), (-0.08366, -0.7804, 0.6724), (-0.02818, -0.1838, -0.03733), (-0.07138, -0.3014, 1.516), (-0.03764, -0.7154, 0.7161), (-0.001164, -0.209, 0.02695), (-0.6894, -0.5867, -2.018), (-0.375, -0.6585, 0.504), (-0.6496, -0.8798, -1.387), (-0.5964, -0.9255, -0.7576), (-0.5164, -0.8652, -0.1287), (-0.2576, -0.6585, 0.7686), (-0.1351, -0.6585, 1.023), (-0.05879, -0.7154, 1.142), (-0.2255, -0.7621, 0.0569), (-0.566, -0.7225, -2.176), (-0.5262, -0.7899, -1.55), (-0.4648, -0.7899, -0.9266), (-0.377, -0.7899, -0.3564), (-0.1356, -0.7463, 0.2003), (-0.05167, -0.7274, 0.2791), (-0.01576, -0.7154, 0.2915), (-0.1264, -0.2361, -0.1138), (-0.3877, -0.3014, 0.7015), (-0.2413, -0.8169, 0.3909), (-0.3163, -0.6585, 0.6363), (-0.183, -0.7542, 0.1238), (-1.362, -0.1969, -2.875), (-1.331, -0.2638, 0.3799), (-1.351, -0.9037, -0.1867), (-1.353, -1.07, -1.268), (-1.359, -0.9439, -2.089), (-0.9537, -0.2448, -1.926), (-0.8439, -0.2921, 0.6958), (-0.8745, -0.8254, 0.1004), (-0.9052, -1.017, -0.7357), (-0.9306, -0.9173, -1.394), (-0.7379, -0.9682, -0.1829), (-1.966, -1.139, -1.272), (-0.6988, -0.9538, -0.1735), (-0.671, -0.9682, -0.2), (-0.6468, -0.9496, -0.2824), (-0.6263, -0.9165, -0.3571), (-0.4865, -0.8509, -0.5292), (-0.3521, -0.2646, -0.7739), (-0.5564, -0.8954, -0.4431), (-0.4209, -0.7899, -0.6415), (-1.352, -1.065, -0.7276), (-0.8898, -1.009, -0.3176), (-0.7009, -0.595, 0.5093), (-0.6523, -0.5716, 0.476), (-0.6056, -0.5586, 0.386), (-0.5572, -0.5429, 0.3123), (-0.5219, -0.5426, 0.2798), (-0.3695, -0.8509, 0.03122), (-0.2389, -0.2547, -0.3016), (-1.99, -0.8424, -0.2665), (-0.4457, -0.7619, 0.1877), (-0.3013, -0.776, -0.1498), (-1.341, -0.7061, 0.1214), (-0.8592, -0.6759, 0.4133), (-0.7738, -0.9543, -0.8633), (-1.937, -1.084, -2.494), (-0.7364, -0.9543, -0.8402), (-0.7152, -0.9231, -0.864), (-0.6991, -0.9053, -0.9285), (-0.6878, -0.8892, -0.9861), (-0.5582, -0.8509, -1.158), (-0.4289, -0.2646, -1.345), (-0.623, -0.9026, -1.072), (-0.4955, -0.7899, -1.238), (-1.356, -1.007, -1.679), (-0.9179, -0.9673, -1.065), (-0.8047, -0.6475, -1.429), (-1.924, -0.7751, -3.527), (-0.766, -0.6048, -1.405), (-0.7488, -0.6186, -1.435), (-0.7368, -0.5992, -1.53), (-0.7289, -0.5701, -1.615), (-0.6103, -0.8028, -1.785), (-0.4701, -0.2646, -1.95), (-0.6696, -0.7332, -1.7), (-0.5461, -0.7562, -1.863), (-1.361, -0.6886, -2.498), (-0.9422, -0.6888, -1.68), (-0.6924, -0.4685, 0.6665), (-0.6397, -0.4506, 0.6184), (-0.5857, -0.4438, 0.5021), (-0.5277, -0.4343, 0.4444), (-0.4884, -0.4317, 0.441), (-0.3322, -0.8509, 0.1542), (-0.2038, -0.2497, -0.2172), (-1.336, -0.5345, 0.2755), (-0.8513, -0.5179, 0.5698), (-1.99, -0.5885, -0.09875), (-0.4103, -0.7102, 0.3458), (-0.2634, -0.7691, -0.04643), (-0.6795, -0.66, -1.857), (-0.556, -0.7393, -2.02), (-0.8122, -0.46, -1.561), (-1.921, -0.5128, -3.87), (-0.7727, -0.4361, -1.537), (-0.7563, -0.4361, -1.566), (-0.7448, -0.4321, -1.673), (-0.7332, -0.4253, -1.779), (-0.6217, -0.7788, -1.941), (-0.4773, -0.2646, -2.121), (-1.361, -0.4876, -2.702), (-0.948, -0.5082, -1.823), (-0.8197, -3.127e-09, -1.692), (-1.916, -3.127e-09, -4.001), (-0.6839, -3.127e-09, 0.8376), (-1.983, -3.127e-09, -2.325e-05), (-0.78, -3.127e-09, -1.684), (-0.6271, -3.127e-09, 0.7747), (-0.7655, -3.127e-09, -1.712), (-0.5658, -3.127e-09, 0.632), (-0.7517, -3.127e-09, -1.809), (-0.4981, -3.127e-09, 0.5851), (-0.7437, -3.127e-09, -1.918), (-0.4549, -3.127e-09, 0.6108), (-0.4782, -3.127e-09, -2.239), (-0.1624, -3.127e-09, -0.1784), (-0.4517, -3.127e-09, -1.673), (-0.3892, -3.127e-09, -1.06), (-0.2996, -3.127e-09, -0.5456), (-1.929, -3.127e-09, -3.012), (-1.948, -3.127e-09, -1.976), (-1.985, -3.127e-09, -0.5683), (-0.3277, -3.127e-09, 0.902), (-0.08537, -3.127e-09, -0.1104), (-0.1893, -3.127e-09, 1.311), (-0.02818, -3.127e-09, -0.06067), (-0.07126, -3.127e-09, 1.546), (-5.96e-08, -1.599e-14, 1.192e-07), (-0.1231, -3.127e-09, -0.1372), (-0.3877, -3.127e-09, 0.7458), (-1.331, -3.127e-09, 0.4243), (-1.362, -3.127e-09, -2.906), (-0.9538, -3.127e-09, -1.966), (-0.8439, -3.127e-09, 0.7401), (-1.966, -3.127e-09, -1.272), (-0.3488, -3.127e-09, -0.7973), (-1.99, -3.127e-09, -0.2665), (-0.2356, -3.127e-09, -0.3249), (-1.937, -3.127e-09, -2.494), (-0.4256, -3.127e-09, -1.368), (-1.924, -3.127e-09, -3.527), (-0.4668, -3.127e-09, -1.974), (-1.99, -3.127e-09, -0.09875), (-0.2005, -3.127e-09, -0.2405), (-0.474, -3.127e-09, -2.144), (-1.921, -3.127e-09, -3.87), (-1.91, -0.1341, -3.986), (-1.978, -0.2267, -0.02794), (-1.977, -1.02, -0.5637), (-1.941, -1.139, -1.968), (-1.922, -0.9788, -3.001), (-1.959, -1.138, -1.266), (-1.982, -0.8408, -0.2619), (-1.93, -1.083, -2.485), (-1.917, -0.774, -3.515), (-1.982, -0.5878, -0.09429), (-1.914, -0.5125, -3.856), (-1.976, -3.127e-09, 0.03183), (-1.908, -3.127e-09, -4.037), (-0.8863, -0.2527, -1.792), (-0.7639, -0.2967, 0.7446), (-0.7961, -0.81, 0.1476), (-0.8315, -1.009, -0.6481), (-0.8601, -0.913, -1.28), (-0.8138, -0.9884, -0.2502), (-0.78, -0.6354, 0.4613), (-0.8458, -0.9608, -0.9641), (-0.8734, -0.6682, -1.555), (-0.7718, -0.4932, 0.6182), (-0.8801, -0.4841, -1.692), (-0.7639, -3.127e-09, 0.7889), (-0.8867, -3.127e-09, -1.829), (-0.7439, -3.127e-09, -1.928), (-0.6337, -3.127e-09, -2.109), (-0.6896, -0.5867, -2.028), (-0.6337, -0.7547, -2.109), (-0.5663, -0.7225, -2.186), (-0.4784, -3.127e-09, -2.249), (-0.4817, -0.2646, -2.249), (-0.7356, -0.2541, -1.933), (-0.6896, -3.127e-09, -2.028), (-0.5663, -3.127e-09, -2.186), (-1.861, -3.127e-09, 0.09664), (-1.791, -0.1453, -3.724), (-1.863, -0.2333, 0.04403), (-1.867, -0.9995, -0.4973), (-1.848, -1.127, -1.843), (-1.822, -0.9725, -2.842), (-1.861, -1.125, -1.169), (-1.87, -0.8167, -0.1965), (-1.836, -1.069, -2.34), (-1.808, -0.7587, -3.333), (-1.867, -0.5783, -0.02914), (-1.797, -0.5081, -3.599), (-1.79, -3.127e-09, -3.772), (-1.815, -0.1424, -3.776), (-1.892, -0.2316, 0.02599), (-1.896, -1.005, -0.5139), (-1.874, -1.13, -1.875), (-1.847, -0.9742, -2.881), (-1.887, -1.128, -1.195), (-1.899, -0.823, -0.2134), (-1.862, -1.073, -2.378), (-1.832, -0.7627, -3.38), (-1.897, -0.5808, -0.0454), (-1.821, -0.5092, -3.649), (-1.814, -3.127e-09, -3.824), (-1.891, -3.127e-09, 0.07932), (-1.863, -3.127e-09, 0.09566), (-1.792, -0.1452, -3.727), (-1.865, -0.2332, 0.04302), (-1.869, -0.9998, -0.4982), (-1.85, -1.127, -1.844), (-1.824, -0.9726, -2.844), (-1.862, -1.125, -1.171), (-1.871, -0.817, -0.1974), (-1.838, -1.07, -2.342), (-1.809, -0.7589, -3.335), (-1.869, -0.5784, -0.03006), (-1.799, -0.5081, -3.601), (-1.791, -3.127e-09, -3.775), (-1.813, -0.1426, -3.773), (-1.891, -0.2317, 0.02705), (-1.894, -1.005, -0.5129), (-1.872, -1.13, -1.874), (-1.846, -0.9741, -2.879), (-1.885, -1.128, -1.193), (-1.897, -0.8226, -0.2124), (-1.861, -1.073, -2.376), (-1.83, -0.7625, -3.378), (-1.895, -0.5806, -0.04444), (-1.82, -0.5092, -3.646), (-1.813, -3.127e-09, -3.821), (-1.889, -3.127e-09, 0.08033), (-1.863, -3.127e-09, 0.08664), (-1.861, -3.127e-09, 0.08761), (-1.79, -3.127e-09, -3.763), (-1.791, -0.1447, -3.715), (-1.798, -0.5056, -3.59), (-1.822, -0.9679, -2.837), (-1.836, -1.064, -2.338), (-1.848, -1.121, -1.842), (-1.861, -1.12, -1.172), (-1.867, -0.9948, -0.5035), (-1.869, -0.8128, -0.2041), (-1.867, -0.5755, -0.03757), (-1.808, -0.7551, -3.325), (-1.863, -0.2322, 0.03526), (-1.814, -0.1419, -3.764), (-1.815, -0.1417, -3.767), (-1.89, -0.2306, 0.01836), (-1.892, -0.2305, 0.01731), (-1.894, -0.9999, -0.519), (-1.896, -1.0, -0.52), (-1.872, -1.124, -1.873), (-1.873, -1.124, -1.875), (-1.846, -0.9695, -2.873), (-1.847, -0.9695, -2.876), (-1.885, -1.123, -1.196), (-1.887, -1.123, -1.197), (-1.897, -0.8187, -0.2199), (-1.898, -0.819, -0.2209), (-1.861, -1.068, -2.373), (-1.862, -1.068, -2.375), (-1.83, -0.7589, -3.37), (-1.832, -0.7591, -3.373), (-1.895, -0.5779, -0.05279), (-1.896, -0.578, -0.05374), (-1.82, -0.5067, -3.637), (-1.821, -0.5068, -3.64), (-1.813, -3.127e-09, -3.812), (-1.814, -3.127e-09, -3.815), (-1.89, -3.127e-09, 0.07038), (-1.792, -0.1445, -3.718), (-1.864, -0.2321, 0.03425), (-1.869, -0.9951, -0.5044), (-1.85, -1.121, -1.844), (-1.824, -0.968, -2.839), (-1.862, -1.12, -1.174), (-1.871, -0.8131, -0.2051), (-1.838, -1.065, -2.34), (-1.809, -0.7553, -3.328), (-1.869, -0.5756, -0.03848), (-1.799, -0.5057, -3.593), (-1.791, -3.127e-09, -3.766), (-1.889, -3.127e-09, 0.07139), (-1.815, -0.1418, -3.766), (-1.892, -0.2305, 0.01748), (-1.895, -1.0, -0.5198), (-1.873, -1.124, -1.875), (-1.847, -0.9695, -2.875), (-1.886, -1.123, -1.197), (-1.898, -0.819, -0.2208), (-1.862, -1.068, -2.375), (-1.831, -0.7591, -3.372), (-1.896, -0.578, -0.05358), (-1.821, -0.5068, -3.639), (-1.814, -3.127e-09, -3.814), (-1.89, -3.127e-09, 0.07055), (-1.889, -3.127e-09, 0.0712), (-1.814, -0.1419, -3.765), (-1.891, -0.2306, 0.01816), (-1.894, -1.0, -0.5192), (-1.872, -1.124, -1.873), (-1.846, -0.9695, -2.874), (-1.885, -1.123, -1.196), (-1.897, -0.8188, -0.2201), (-1.861, -1.068, -2.374), (-1.831, -0.7589, -3.371), (-1.895, -0.5779, -0.05297), (-1.82, -0.5067, -3.638), (-1.813, -3.127e-09, -3.812), (-1.895, -0.58, -0.04634), (-1.83, -0.7617, -3.376), (-1.82, -0.5086, -3.644), (-1.889, -3.127e-09, 0.0783), (-1.891, -0.2314, 0.02507), (-1.813, -0.1424, -3.771), (-1.813, -3.127e-09, -3.819), (-1.846, -0.973, -2.877), (-1.861, -1.072, -2.375), (-1.872, -1.128, -1.873), (-1.897, -0.8217, -0.2141), (-1.885, -1.127, -1.194), (-1.894, -1.004, -0.5143), (-1.895, -0.5787, -0.05031), (-1.82, -0.5075, -3.64), (-1.89, -0.2309, 0.02094), (-1.813, -3.127e-09, -3.815), (-1.861, -1.069, -2.374), (-1.897, -0.8199, -0.2177), (-1.885, -1.124, -1.195), (-1.83, -0.76, -3.372), (-1.889, -3.127e-09, 0.07405), (-1.814, -0.1421, -3.767), (-1.846, -0.9708, -2.875), (-1.872, -1.126, -1.873), (-1.894, -1.001, -0.5172), (-1.814, -3.127e-09, -3.818), (-1.815, -0.1419, -3.77), (-1.891, -3.127e-09, 0.07321), (-1.821, -0.5076, -3.643), (-1.896, -0.5789, -0.0511), (-1.892, -0.2308, 0.02006), (-1.832, -0.7602, -3.375), (-1.847, -0.971, -2.877), (-1.862, -1.07, -2.376), (-1.887, -1.125, -1.197), (-1.874, -1.126, -1.875), (-1.898, -0.8203, -0.2185), (-1.896, -1.002, -0.518), (-1.814, -3.127e-09, -3.823), (-1.821, -0.5088, -3.647), (-1.896, -0.5803, -0.04674), (-1.832, -0.7621, -3.379), (-1.874, -1.129, -1.875), (-1.896, -1.004, -0.5148), (-1.815, -0.1423, -3.775), (-1.891, -3.127e-09, 0.07788), (-1.892, -0.2314, 0.02459), (-1.847, -0.9734, -2.88), (-1.862, -1.072, -2.378), (-1.887, -1.128, -1.195), (-1.899, -0.8223, -0.2146), (-1.799, -0.5065, -3.596), (-1.809, -0.7566, -3.331), (-1.864, -0.2325, 0.0373), (-1.863, -3.127e-09, 0.08978), (-1.791, -3.127e-09, -3.769), (-1.792, -0.1447, -3.721), (-1.869, -0.5766, -0.03555), (-1.824, -0.9696, -2.841), (-1.85, -1.123, -1.844), (-1.838, -1.066, -2.341), (-1.871, -0.8145, -0.2024), (-1.869, -0.9967, -0.5022), (-1.862, -1.122, -1.173), (-1.799, -0.5076, -3.599), (-1.865, -0.233, 0.04098), (-1.791, -3.127e-09, -3.773), (-1.869, -0.5778, -0.03202), (-1.838, -1.069, -2.342), (-1.871, -0.8161, -0.1992), (-1.862, -1.124, -1.171), (-1.809, -0.7581, -3.334), (-1.863, -3.127e-09, 0.09356), (-1.792, -0.145, -3.725), (-1.824, -0.9716, -2.843), (-1.85, -1.126, -1.844), (-1.869, -0.9987, -0.4996), (-1.862, -3.127e-09, 0.08692), (-1.792, -0.1445, -3.717), (-1.864, -0.2321, 0.03454), (-1.868, -0.995, -0.5041), (-1.849, -1.121, -1.844), (-1.823, -0.968, -2.838), (-1.862, -1.12, -1.173), (-1.871, -0.813, -0.2048), (-1.837, -1.065, -2.339), (-1.809, -0.7553, -3.327), (-1.868, -0.5756, -0.03822), (-1.798, -0.5057, -3.592), (-1.791, -3.127e-09, -3.765), (-1.862, -3.127e-09, 0.08726), (-1.791, -0.1446, -3.716), (-1.863, -0.2322, 0.03489), (-1.868, -0.9949, -0.5038), (-1.849, -1.121, -1.843), (-1.823, -0.9679, -2.838), (-1.861, -1.12, -1.173), (-1.87, -0.8129, -0.2045), (-1.837, -1.064, -2.338), (-1.808, -0.7552, -3.326), (-1.868, -0.5756, -0.0379), (-1.798, -0.5057, -3.591), (-1.79, -3.127e-09, -3.764), (-1.791, -0.1449, -3.718), (-1.79, -3.127e-09, -3.766), (-1.861, -3.127e-09, 0.0903), (-1.797, -0.5064, -3.593), (-1.863, -0.2325, 0.03787), (-1.867, -0.5763, -0.03505), (-1.822, -0.9693, -2.838), (-1.808, -0.7562, -3.328), (-1.836, -1.066, -2.339), (-1.848, -1.123, -1.842), (-1.861, -1.121, -1.171), (-1.867, -0.9962, -0.5016), (-1.869, -0.8139, -0.2018), (-1.791, -0.1452, -3.722), (-1.861, -3.127e-09, 0.09478), (-1.863, -0.2331, 0.04223), (-1.822, -0.9716, -2.841), (-1.836, -1.068, -2.34), (-1.861, -1.124, -1.17), (-1.869, -0.8159, -0.1981), (-1.79, -3.127e-09, -3.77), (-1.797, -0.5076, -3.597), (-1.867, -0.5777, -0.03087), (-1.808, -0.758, -3.331), (-1.848, -1.125, -1.843), (-1.867, -0.9986, -0.4985), (-1.864, -3.127e-09, 0.0952), (-1.793, -0.1451, -3.728), (-1.865, -0.2332, 0.04254), (-1.87, -1.0, -0.4986), (-1.85, -1.127, -1.845), (-1.824, -0.9727, -2.845), (-1.863, -1.125, -1.171), (-1.872, -0.8172, -0.1979), (-1.838, -1.07, -2.343), (-1.81, -0.7591, -3.337), (-1.87, -0.5785, -0.03049), (-1.799, -0.5082, -3.603), (-1.792, -3.127e-09, -3.776), (-1.813, -0.1427, -3.772), (-1.89, -0.2317, 0.02756), (-1.893, -1.005, -0.5124), (-1.871, -1.13, -1.873), (-1.845, -0.974, -2.878), (-1.885, -1.128, -1.192), (-1.896, -0.8224, -0.2119), (-1.86, -1.073, -2.375), (-1.83, -0.7624, -3.376), (-1.894, -0.5806, -0.04398), (-1.819, -0.5091, -3.644), (-1.812, -3.127e-09, -3.82), (-1.888, -3.127e-09, 0.08082), (-1.816, -0.1423, -3.778), (-1.893, -0.2315, 0.02552), (-1.897, -1.005, -0.5143), (-1.874, -1.13, -1.876), (-1.848, -0.9742, -2.882), (-1.887, -1.128, -1.195), (-1.899, -0.8231, -0.2138), (-1.863, -1.073, -2.379), (-1.832, -0.7628, -3.382), (-1.897, -0.5808, -0.04583), (-1.822, -0.5093, -3.65), (-1.815, -3.127e-09, -3.826), (-1.891, -3.127e-09, 0.0789), (-1.861, -3.127e-09, 0.09694), (-1.79, -0.1454, -3.724), (-1.862, -0.2333, 0.04434), (-1.867, -0.9994, -0.497), (-1.848, -1.127, -1.842), (-1.822, -0.9725, -2.841), (-1.86, -1.125, -1.169), (-1.869, -0.8166, -0.1962), (-1.836, -1.069, -2.34), (-1.807, -0.7587, -3.332), (-1.867, -0.5782, -0.02886), (-1.797, -0.508, -3.598), (-1.789, -3.127e-09, -3.771), (-0.415, -0.4762, 0.5352), (-0.2926, -0.4799, 0.8333), (-0.1622, -0.4799, 1.165), (-0.06508, -0.5084, 1.368), (-0.7123, -0.4204, -1.971), (-0.6808, -0.8632, -1.344), (-0.6301, -0.9286, -0.7146), (-0.5526, -0.8282, -0.08563), (-0.352, -0.4799, 0.6891), (-0.5914, -0.9059, -0.4001), (-0.4838, -0.6522, 0.2337), (-0.6554, -0.8959, -1.029), (-0.6992, -0.6517, -1.658), (-0.4494, -0.5709, 0.3934), (-0.7064, -0.5427, -1.818), (-0.7126, -0.4204, -1.98), (-0.7168, -3.127e-09, -1.978), (-0.4955, -0.7159, -1.588), (-0.4327, -0.7159, -0.9681), (-0.3436, -0.7159, -0.4273), (-0.199, -0.6804, -0.0391), (-0.5323, -0.624, -2.21), (-0.1145, -0.6514, 0.06323), (-0.04068, -0.5896, 0.1095), (-0.006831, -0.4622, 0.1039), (-0.1577, -0.663, 0.01497), (-0.3904, -0.7159, -0.694), (-0.2738, -0.6967, -0.2118), (-0.4668, -0.7159, -1.277), (-0.516, -0.67, -1.901), (-0.2373, -0.6871, -0.1149), (-0.5242, -0.647, -2.059), (-0.5326, -0.624, -2.219), (-0.5326, -3.127e-09, -2.219), (-0.7085, -0.4481, -1.979), (-0.6756, -0.8659, -1.351), (-0.6245, -0.9281, -0.7218), (-0.5466, -0.8344, -0.0928), (-0.346, -0.5097, 0.6803), (-0.5855, -0.9042, -0.4073), (-0.4774, -0.6705, 0.2261), (-0.65, -0.897, -1.036), (-0.6943, -0.6653, -1.665), (-0.4429, -0.5942, 0.3855), (-0.7019, -0.5622, -1.824), (-0.7088, -0.4481, -1.988), (-0.7122, -3.127e-09, -1.986), (-0.4083, -0.5066, 0.53), (-0.2868, -0.5097, 0.8225), (-0.1577, -0.5097, 1.141), (-0.06403, -0.5429, 1.33), (-0.01584, -0.7154, 0.2931), (-0.07457, 0.3014, 1.51), (-0.001895, 0.2084, 0.02521), (-0.03888, 0.7172, 0.7149), (-0.06085, 0.7139, 1.139), (-0.01673, 0.7157, 0.2911), (-0.07445, -3.127e-09, 1.54), (-0.0007618, -8.453e-11, -0.00164), (-0.06771, 0.5076, 1.363), (-0.007746, 0.4657, 0.1041), (-0.06656, 0.542, 1.325), (-0.07457, -0.3014, 1.51), (-0.001895, -0.2084, 0.02521), (-0.03888, -0.7172, 0.7149), (-0.06085, -0.7139, 1.139), (-0.01673, -0.7157, 0.2911), (-0.06771, -0.5076, 1.363), (-0.007746, -0.4657, 0.1041), (-0.06656, -0.542, 1.325)], [], [(162, 152, 1, 143), (643, 0, 4, 647), (647, 4, 6, 649), (128, 2, 5, 129), (129, 5, 7, 130), (131, 9, 11, 132), (649, 6, 8, 651), (651, 8, 10, 653), (130, 7, 9, 131), (138, 50, 13, 133), (471, 459, 37, 123), (12, 58, 176, 175), (15, 134, 472, 462), (470, 460, 38, 111), (468, 461, 39, 87), (42, 464, 465, 45), (88, 53, 36, 86), (112, 52, 35, 110), (124, 51, 34, 122), (119, 25, 28, 120), (107, 26, 29, 108), (83, 27, 30, 84), (120, 28, 31, 121), (108, 29, 32, 109), (84, 30, 33, 85), (118, 22, 25, 119), (106, 23, 26, 107), (82, 24, 27, 83), (80, 18, 24, 82), (104, 17, 23, 106), (116, 16, 22, 118), (159, 156, 19, 105), (157, 155, 20, 81), (681, 660, 19, 117), (679, 661, 20, 105), (675, 662, 21, 81), (15, 462, 467, 65), (669, 65, 42, 664), (69, 67, 41, 62), (451, 66, 40, 444), (1088, 1093, 666, 45), (664, 42, 45, 666), (444, 40, 43, 445), (62, 41, 44, 63), (1087, 1092, 667, 46), (1091, 1089, 47, 64), (158, 154, 21, 99), (1094, 1087, 46, 446), (41, 54, 55, 44), (67, 68, 54, 41), (483, 476, 51, 124), (482, 477, 52, 112), (480, 478, 53, 88), (484, 487, 50, 138), (464, 62, 63, 465), (1089, 1090, 56, 47), (467, 69, 62, 464), (122, 34, 59, 125), (110, 35, 60, 113), (86, 36, 61, 89), (133, 13, 57, 139), (653, 10, 178, 713), (462, 57, 69, 467), (13, 50, 68, 67), (443, 11, 66, 451), (57, 13, 67, 69), (656, 15, 65, 669), (468, 87, 38, 460), (103, 77, 72, 102), (91, 78, 73, 90), (115, 79, 74, 114), (151, 75, 70, 150), (173, 163, 75, 151), (170, 167, 79, 115), (168, 166, 78, 91), (169, 165, 77, 103), (165, 168, 91, 77), (77, 91, 90, 72), (35, 86, 89, 60), (477, 480, 88, 52), (661, 675, 81, 20), (154, 157, 81, 21), (17, 80, 82, 23), (23, 82, 83, 26), (29, 84, 85, 32), (26, 83, 84, 29), (52, 88, 86, 35), (461, 469, 98, 39), (172, 169, 103, 136), (136, 103, 102, 135), (36, 97, 101, 61), (478, 481, 100, 53), (161, 158, 99, 137), (470, 111, 37, 459), (53, 100, 97, 36), (27, 94, 95, 30), (30, 95, 96, 33), (24, 93, 94, 27), (18, 92, 93, 24), (166, 170, 115, 78), (78, 115, 114, 73), (34, 110, 113, 59), (476, 482, 112, 51), (660, 679, 105, 19), (155, 159, 105, 20), (16, 104, 106, 22), (22, 106, 107, 25), (28, 108, 109, 31), (25, 107, 108, 28), (51, 112, 110, 34), (471, 123, 149, 473), (167, 171, 127, 79), (79, 127, 126, 74), (148, 122, 125, 141), (485, 483, 124, 140), (686, 681, 117, 143), (142, 116, 118, 144), (144, 118, 119, 145), (146, 120, 121, 147), (145, 119, 120, 146), (140, 124, 122, 148), (469, 472, 134, 98), (156, 160, 117, 19), (153, 161, 137, 3), (76, 136, 135, 71), (164, 172, 136, 76), (97, 133, 139, 101), (481, 484, 138, 100), (463, 473, 149, 14), (100, 138, 133, 97), (94, 130, 131, 95), (95, 131, 132, 96), (93, 129, 130, 94), (92, 128, 129, 93), (463, 14, 177, 474), (49, 140, 148, 12), (6, 145, 146, 8), (8, 146, 147, 10), (4, 144, 145, 6), (0, 142, 144, 4), (644, 686, 143, 1), (475, 485, 140, 49), (12, 148, 141, 58), (171, 173, 151, 127), (127, 151, 150, 126), (160, 162, 143, 117), (14, 149, 685, 655), (98, 134, 684, 678), (99, 677, 683, 137), (149, 123, 682, 685), (37, 111, 680, 657), (39, 98, 678, 659), (21, 662, 677, 99), (38, 87, 676, 658), (164, 76, 674, 711), (163, 712, 673, 75), (75, 673, 672, 70), (76, 71, 671, 674), (11, 654, 670, 66), (1088, 1095, 466, 48), (137, 683, 646, 3), (1095, 1091, 64, 466), (40, 663, 665, 43), (123, 37, 657, 682), (111, 38, 658, 680), (87, 39, 659, 676), (134, 15, 656, 684), (66, 670, 663, 40), (9, 652, 654, 11), (5, 648, 650, 7), (7, 650, 652, 9), (2, 645, 648, 5), (153, 3, 646, 698), (152, 699, 644, 1), (421, 1020, 699, 152), (422, 153, 698, 1021), (429, 431, 162, 160), (422, 430, 161, 153), (425, 429, 160, 156), (424, 428, 159, 155), (430, 427, 158, 161), (423, 426, 157, 154), (427, 423, 154, 158), (426, 424, 155, 157), (428, 425, 156, 159), (431, 421, 152, 162), (177, 718, 1068, 474), (0, 643, 712, 163), (2, 164, 711, 645), (116, 142, 173, 171), (2, 128, 172, 164), (16, 116, 171, 167), (17, 104, 170, 166), (128, 92, 169, 172), (18, 80, 168, 165), (92, 18, 165, 169), (80, 17, 166, 168), (104, 16, 167, 170), (142, 0, 163, 173), (721, 174, 175, 714), (533, 1057, 1060, 556), (1081, 486, 174, 721), (714, 175, 176, 722), (49, 12, 175, 174), (475, 49, 174, 486), (14, 655, 718, 177), (442, 432, 179, 189), (439, 436, 183, 186), (437, 435, 182, 184), (438, 434, 181, 185), (434, 437, 184, 181), (441, 438, 185, 188), (435, 439, 186, 182), (436, 440, 187, 183), (433, 441, 188, 180), (440, 442, 189, 187), (433, 180, 723, 1022), (432, 1034, 735, 179), (340, 339, 259, 263), (300, 304, 246, 252), (309, 303, 248, 240), (334, 338, 260, 264), (308, 306, 250, 242), (337, 335, 257, 265), (377, 958, 777, 223), (302, 300, 252, 236), (333, 334, 264, 266), (959, 379, 233, 776), (879, 311, 235, 812), (335, 908, 775, 257), (382, 378, 224, 232), (306, 301, 254, 250), (314, 881, 813, 237), (909, 336, 256, 825), (874, 302, 236, 826), (312, 315, 251, 255), (379, 380, 231, 233), (307, 869, 811, 234), (313, 314, 237, 253), (381, 382, 232, 225), (315, 316, 243, 251), (410, 1007, 773, 212), (411, 213, 774, 1008), (418, 420, 222, 220), (411, 419, 221, 213), (414, 418, 220, 216), (413, 417, 219, 215), (419, 416, 218, 221), (412, 415, 217, 214), (416, 412, 214, 218), (415, 413, 215, 217), (417, 414, 216, 219), (420, 410, 212, 222), (277, 267, 235, 255), (274, 271, 243, 249), (272, 270, 241, 245), (273, 269, 239, 247), (269, 272, 245, 239), (276, 273, 247, 253), (270, 274, 249, 241), (271, 275, 251, 243), (268, 276, 253, 237), (275, 277, 255, 251), (268, 237, 813, 839), (267, 838, 812, 235), (355, 943, 825, 256), (356, 257, 775, 931), (363, 365, 266, 264), (356, 364, 265, 257), (359, 363, 264, 260), (358, 362, 263, 259), (364, 361, 262, 265), (357, 360, 261, 258), (361, 357, 258, 262), (360, 358, 259, 261), (362, 359, 260, 263), (365, 355, 256, 266), (341, 337, 265, 262), (310, 305, 244, 238), (304, 310, 238, 246), (343, 342, 258, 261), (311, 312, 255, 235), (305, 309, 240, 244), (342, 341, 262, 258), (303, 308, 242, 248), (378, 377, 223, 224), (339, 343, 261, 259), (316, 317, 249, 243), (338, 340, 263, 260), (319, 318, 245, 241), (301, 307, 234, 254), (383, 381, 225, 226), (321, 320, 247, 239), (385, 384, 227, 228), (336, 333, 266, 256), (318, 321, 239, 245), (387, 386, 229, 230), (386, 385, 228, 229), (320, 313, 253, 247), (317, 319, 241, 249), (380, 387, 230, 231), (384, 383, 226, 227), (278, 852, 838, 267), (279, 268, 839, 840), (286, 288, 277, 275), (279, 287, 276, 268), (282, 286, 275, 271), (281, 285, 274, 270), (287, 284, 273, 276), (280, 283, 272, 269), (284, 280, 269, 273), (283, 281, 270, 272), (285, 282, 271, 274), (288, 278, 267, 277), (254, 234, 278, 288), (248, 242, 282, 285), (244, 240, 281, 283), (246, 238, 280, 284), (238, 244, 283, 280), (252, 246, 284, 287), (240, 248, 285, 281), (242, 250, 286, 282), (236, 252, 287, 279), (250, 254, 288, 286), (236, 279, 840, 826), (234, 811, 852, 278), (222, 212, 293, 291), (219, 216, 294, 295), (217, 215, 296, 298), (218, 214, 299, 297), (214, 217, 298, 299), (212, 773, 859, 293), (774, 213, 292, 856), (220, 222, 291, 290), (213, 221, 289, 292), (216, 220, 290, 294), (215, 219, 295, 296), (221, 218, 297, 289), (291, 293, 307, 301), (295, 294, 308, 303), (298, 296, 309, 305), (297, 299, 310, 304), (299, 298, 305, 310), (293, 859, 869, 307), (856, 292, 302, 874), (290, 291, 301, 306), (292, 289, 300, 302), (294, 290, 306, 308), (296, 295, 303, 309), (289, 297, 304, 300), (330, 325, 319, 317), (332, 323, 313, 320), (331, 326, 321, 318), (326, 332, 320, 321), (325, 331, 318, 319), (329, 330, 317, 316), (327, 322, 312, 311), (324, 329, 316, 315), (323, 328, 314, 313), (322, 324, 315, 312), (328, 899, 881, 314), (892, 327, 311, 879), (747, 190, 327, 892), (191, 748, 899, 328), (200, 198, 324, 322), (199, 191, 328, 323), (198, 194, 329, 324), (190, 200, 322, 327), (194, 197, 330, 329), (193, 195, 331, 325), (192, 196, 332, 326), (195, 192, 326, 331), (196, 199, 323, 332), (197, 193, 325, 330), (351, 344, 333, 336), (352, 347, 340, 338), (353, 349, 343, 339), (354, 348, 341, 342), (349, 354, 342, 343), (348, 346, 337, 341), (920, 351, 336, 909), (345, 926, 908, 335), (344, 350, 334, 333), (346, 345, 335, 337), (350, 352, 338, 334), (347, 353, 339, 340), (208, 204, 353, 347), (209, 205, 352, 350), (210, 202, 345, 346), (211, 209, 350, 344), (202, 749, 926, 345), (761, 201, 351, 920), (207, 210, 346, 348), (206, 203, 354, 349), (203, 207, 348, 354), (204, 206, 349, 353), (205, 208, 347, 352), (201, 211, 344, 351), (376, 366, 355, 365), (373, 370, 359, 362), (371, 369, 358, 360), (372, 368, 357, 361), (368, 371, 360, 357), (375, 372, 361, 364), (369, 373, 362, 358), (370, 374, 363, 359), (367, 375, 364, 356), (374, 376, 365, 363), (367, 356, 931, 944), (366, 956, 943, 355), (223, 777, 956, 366), (233, 367, 944, 776), (232, 224, 376, 374), (233, 231, 375, 367), (225, 232, 374, 370), (227, 226, 373, 369), (231, 230, 372, 375), (229, 228, 371, 368), (230, 229, 368, 372), (228, 227, 369, 371), (226, 225, 370, 373), (224, 223, 366, 376), (397, 391, 383, 384), (395, 393, 387, 380), (398, 392, 385, 386), (393, 398, 386, 387), (392, 397, 384, 385), (391, 390, 381, 383), (394, 388, 377, 378), (390, 396, 382, 381), (389, 395, 380, 379), (396, 394, 378, 382), (971, 389, 379, 959), (388, 977, 958, 377), (179, 735, 977, 388), (723, 180, 389, 971), (187, 189, 394, 396), (180, 188, 395, 389), (183, 187, 396, 390), (189, 179, 388, 394), (186, 183, 390, 391), (184, 182, 397, 392), (185, 181, 398, 393), (181, 184, 392, 398), (188, 185, 393, 395), (182, 186, 391, 397), (211, 201, 399, 409), (208, 205, 403, 406), (206, 204, 402, 404), (207, 203, 401, 405), (203, 206, 404, 401), (210, 207, 405, 408), (204, 208, 406, 402), (205, 209, 407, 403), (202, 210, 408, 400), (209, 211, 409, 407), (202, 400, 983, 749), (201, 761, 995, 399), (409, 399, 410, 420), (406, 403, 414, 417), (404, 402, 413, 415), (405, 401, 412, 416), (401, 404, 415, 412), (408, 405, 416, 419), (402, 406, 417, 413), (403, 407, 418, 414), (400, 408, 419, 411), (407, 409, 420, 418), (400, 411, 1008, 983), (399, 995, 1007, 410), (200, 190, 421, 431), (197, 194, 425, 428), (195, 193, 424, 426), (196, 192, 423, 427), (192, 195, 426, 423), (199, 196, 427, 430), (193, 197, 428, 424), (194, 198, 429, 425), (191, 199, 430, 422), (198, 200, 431, 429), (191, 422, 1021, 748), (190, 747, 1020, 421), (70, 672, 1034, 432), (71, 433, 1022, 671), (126, 150, 442, 440), (71, 135, 441, 433), (74, 126, 440, 436), (73, 114, 439, 435), (135, 102, 438, 441), (72, 90, 437, 434), (102, 72, 434, 438), (90, 73, 435, 437), (114, 74, 436, 439), (150, 70, 432, 442), (10, 447, 458, 178), (713, 178, 458, 1051), (10, 147, 457, 447), (96, 132, 456, 453), (147, 121, 455, 457), (31, 109, 454, 448), (33, 96, 453, 450), (32, 85, 452, 449), (487, 443, 451, 479), (132, 11, 443, 456), (85, 33, 450, 452), (109, 32, 449, 454), (121, 31, 448, 455), (1096, 1094, 446, 490), (488, 444, 445, 489), (479, 451, 444, 488), (722, 176, 474, 1068), (58, 463, 474, 176), (58, 141, 473, 463), (101, 139, 472, 469), (141, 125, 471, 473), (59, 113, 470, 459), (61, 101, 469, 461), (60, 89, 468, 460), (125, 59, 459, 471), (113, 60, 460, 470), (89, 61, 461, 468), (139, 57, 462, 472), (68, 479, 488, 54), (54, 488, 489, 55), (1090, 1096, 490, 56), (50, 487, 479, 68), (447, 475, 486, 458), (1051, 458, 486, 1081), (447, 457, 485, 475), (453, 456, 484, 481), (457, 455, 483, 485), (448, 454, 482, 476), (450, 453, 481, 478), (449, 452, 480, 477), (456, 443, 487, 484), (452, 450, 478, 480), (454, 449, 477, 482), (455, 448, 476, 483), (697, 634, 492, 687), (643, 647, 495, 491), (647, 649, 497, 495), (619, 620, 496, 493), (620, 621, 498, 496), (622, 623, 502, 500), (649, 651, 499, 497), (651, 653, 501, 499), (621, 622, 500, 498), (629, 624, 504, 541), (1064, 614, 528, 1052), (503, 716, 717, 549), (625, 506, 1055, 1065), (1063, 602, 529, 1053), (1061, 578, 530, 1054), (536, 1058, 1057, 533), (579, 577, 527, 544), (603, 601, 526, 543), (615, 613, 525, 542), (610, 611, 519, 516), (598, 599, 520, 517), (574, 575, 521, 518), (611, 612, 522, 519), (599, 600, 523, 520), (575, 576, 524, 521), (609, 610, 516, 513), (597, 598, 517, 514), (573, 574, 518, 515), (571, 573, 515, 509), (595, 597, 514, 508), (607, 609, 513, 507), (694, 596, 510, 691), (692, 572, 511, 690), (681, 608, 510, 660), (679, 596, 511, 661), (675, 572, 512, 662), (1060, 1055, 506, 556), (669, 664, 533, 556), (560, 553, 532, 558), (1043, 1036, 531, 557), (1098, 536, 666, 1093), (664, 666, 536, 533), (1036, 1037, 534, 531), (553, 554, 535, 532), (1097, 537, 667, 1092), (1101, 555, 1086, 538, 1099), (693, 590, 512, 689), (1102, 1038, 537, 1097), (532, 535, 546, 545), (558, 532, 545, 559), (1077, 615, 542, 1070), (1076, 603, 543, 1071), (1074, 579, 544, 1072), (1078, 629, 541, 1082), (1057, 1058, 554, 553), (1099, 538, 547, 1100), (1060, 1057, 553, 560), (613, 616, 550, 525), (601, 604, 551, 526), (577, 580, 552, 527), (624, 630, 548, 504), (653, 713, 720, 501), (1055, 1060, 560, 548), (504, 558, 559, 541), (1035, 1043, 557, 502), (548, 560, 558, 504), (656, 669, 556, 506), (529, 578, 1061, 1053), (594, 593, 563, 568), (582, 581, 564, 569), (606, 605, 565, 570), (642, 641, 561, 566), (710, 642, 566, 700), (707, 606, 570, 704), (705, 582, 569, 703), (706, 594, 568, 702), (702, 568, 582, 705), (568, 563, 581, 582), (526, 551, 580, 577), (1071, 543, 579, 1074), (661, 511, 572, 675), (689, 512, 572, 692), (508, 514, 573, 571), (514, 517, 574, 573), (520, 523, 576, 575), (517, 520, 575, 574), (543, 526, 577, 579), (1054, 530, 589, 1062), (709, 627, 594, 706), (627, 626, 593, 594), (527, 552, 592, 588), (1072, 544, 591, 1075), (696, 628, 590, 693), (528, 602, 1063, 1052), (544, 527, 588, 591), (518, 521, 586, 585), (521, 524, 587, 586), (515, 518, 585, 584), (509, 515, 584, 583), (703, 569, 606, 707), (569, 564, 605, 606), (525, 550, 604, 601), (1070, 542, 603, 1076), (660, 510, 596, 679), (690, 511, 596, 694), (507, 513, 597, 595), (513, 516, 598, 597), (519, 522, 600, 599), (516, 519, 599, 598), (542, 525, 601, 603), (640, 614, 1064, 1066), (704, 570, 618, 708), (570, 565, 617, 618), (639, 632, 616, 613), (1079, 631, 615, 1077), (686, 634, 608, 681), (633, 635, 609, 607), (635, 636, 610, 609), (637, 638, 612, 611), (636, 637, 611, 610), (631, 639, 613, 615), (1062, 589, 625, 1065), (691, 510, 608, 695), (688, 494, 628, 696), (567, 562, 626, 627), (701, 567, 627, 709), (588, 592, 630, 624), (1075, 591, 629, 1078), (1056, 505, 640, 1066), (591, 588, 624, 629), (585, 586, 622, 621), (586, 587, 623, 622), (584, 585, 621, 620), (583, 584, 620, 619), (1056, 1067, 719, 505), (540, 503, 639, 631), (497, 499, 637, 636), (499, 501, 638, 637), (495, 497, 636, 635), (491, 495, 635, 633), (644, 492, 634, 686), (1069, 540, 631, 1079), (503, 549, 632, 639), (708, 618, 642, 710), (618, 617, 641, 642), (695, 608, 634, 697), (505, 655, 685, 640), (589, 678, 684, 625), (590, 628, 683, 677), (640, 685, 682, 614), (528, 657, 680, 602), (530, 659, 678, 589), (512, 590, 677, 662), (529, 658, 676, 578), (701, 711, 674, 567), (700, 566, 673, 712), (566, 561, 672, 673), (567, 674, 671, 562), (502, 557, 670, 654), (1098, 1103, 1058, 536), (628, 494, 646, 683), (1103, 1059, 555, 1101), (531, 534, 665, 663), (614, 682, 657, 528), (602, 680, 658, 529), (578, 676, 659, 530), (625, 684, 656, 506), (557, 531, 663, 670), (500, 502, 654, 652), (496, 498, 650, 648), (498, 500, 652, 650), (493, 496, 648, 645), (688, 698, 646, 494), (687, 492, 644, 699), (1009, 687, 699, 1020), (1010, 1021, 698, 688), (1017, 695, 697, 1019), (1010, 688, 696, 1018), (1013, 691, 695, 1017), (1012, 690, 694, 1016), (1018, 696, 693, 1015), (1011, 689, 692, 1014), (1015, 693, 689, 1011), (1014, 692, 690, 1012), (1016, 694, 691, 1013), (1019, 697, 687, 1009), (718, 719, 1067, 1068), (491, 700, 712, 643), (493, 645, 711, 701), (607, 708, 710, 633), (493, 701, 709, 619), (507, 704, 708, 607), (508, 703, 707, 595), (619, 709, 706, 583), (509, 702, 705, 571), (583, 706, 702, 509), (571, 705, 703, 508), (595, 707, 704, 507), (633, 710, 700, 491), (721, 714, 716, 715), (1081, 721, 715, 1080), (714, 722, 717, 716), (540, 715, 716, 503), (1069, 1080, 715, 540), (505, 719, 718, 655), (1033, 734, 724, 1023), (1030, 731, 728, 1027), (1028, 729, 727, 1026), (1029, 730, 726, 1025), (1025, 726, 729, 1028), (1032, 733, 730, 1029), (1026, 727, 731, 1030), (1027, 728, 732, 1031), (1024, 725, 733, 1032), (1031, 732, 734, 1033), (1024, 1022, 723, 725), (1023, 724, 735, 1034), (914, 821, 817, 913), (866, 807, 801, 871), (877, 795, 803, 870), (906, 822, 818, 912), (876, 797, 805, 873), (911, 823, 815, 907), (957, 778, 777, 958), (868, 791, 807, 866), (905, 824, 822, 906), (959, 776, 788, 961), (879, 812, 790, 880), (907, 815, 775, 908), (964, 787, 779, 960), (873, 805, 809, 867), (884, 792, 813, 881), (909, 825, 814, 910), (874, 826, 791, 868), (882, 810, 806, 885), (961, 788, 786, 962), (875, 789, 811, 869), (883, 808, 792, 884), (963, 780, 787, 964), (885, 806, 798, 886), (996, 762, 773, 1007), (997, 1008, 774, 763), (1004, 770, 772, 1006), (997, 763, 771, 1005), (1000, 766, 770, 1004), (999, 765, 769, 1003), (1005, 771, 768, 1002), (998, 764, 767, 1001), (1002, 768, 764, 998), (1001, 767, 765, 999), (1003, 769, 766, 1000), (1006, 772, 762, 996), (837, 810, 790, 827), (834, 804, 798, 831), (832, 800, 796, 830), (833, 802, 794, 829), (829, 794, 800, 832), (836, 808, 802, 833), (830, 796, 804, 834), (831, 798, 806, 835), (828, 792, 808, 836), (835, 806, 810, 837), (828, 839, 813, 792), (827, 790, 812, 838), (932, 814, 825, 943), (933, 931, 775, 815), (940, 822, 824, 942), (933, 815, 823, 941), (936, 818, 822, 940), (935, 817, 821, 939), (941, 823, 820, 938), (934, 816, 819, 937), (938, 820, 816, 934), (937, 819, 817, 935), (939, 821, 818, 936), (942, 824, 814, 932), (915, 820, 823, 911), (878, 793, 799, 872), (871, 801, 793, 878), (917, 819, 816, 916), (880, 790, 810, 882), (872, 799, 795, 877), (916, 816, 820, 915), (870, 803, 797, 876), (960, 779, 778, 957), (913, 817, 819, 917), (886, 798, 804, 887), (912, 818, 821, 914), (889, 796, 800, 888), (867, 809, 789, 875), (965, 781, 780, 963), (891, 794, 802, 890), (967, 783, 782, 966), (910, 814, 824, 905), (888, 800, 794, 891), (969, 785, 784, 968), (968, 784, 783, 967), (890, 802, 808, 883), (887, 804, 796, 889), (962, 786, 785, 969), (966, 782, 781, 965), (841, 827, 838, 852), (842, 840, 839, 828), (849, 835, 837, 851), (842, 828, 836, 850), (845, 831, 835, 849), (844, 830, 834, 848), (850, 836, 833, 847), (843, 829, 832, 846), (847, 833, 829, 843), (846, 832, 830, 844), (848, 834, 831, 845), (851, 837, 827, 841), (809, 851, 841, 789), (803, 848, 845, 797), (799, 846, 844, 795), (801, 847, 843, 793), (793, 843, 846, 799), (807, 850, 847, 801), (795, 844, 848, 803), (797, 845, 849, 805), (791, 842, 850, 807), (805, 849, 851, 809), (791, 826, 840, 842), (789, 841, 852, 811), (772, 855, 858, 762), (769, 861, 860, 766), (767, 864, 862, 765), (768, 863, 865, 764), (764, 865, 864, 767), (762, 858, 859, 773), (774, 856, 857, 763), (770, 854, 855, 772), (763, 857, 853, 771), (766, 860, 854, 770), (765, 862, 861, 769), (771, 853, 863, 768), (855, 867, 875, 858), (861, 870, 876, 860), (864, 872, 877, 862), (863, 871, 878, 865), (865, 878, 872, 864), (858, 875, 869, 859), (856, 874, 868, 857), (854, 873, 867, 855), (857, 868, 866, 853), (860, 876, 873, 854), (862, 877, 870, 861), (853, 866, 871, 863), (902, 887, 889, 896), (904, 890, 883, 894), (903, 888, 891, 897), (897, 891, 890, 904), (896, 889, 888, 903), (901, 886, 887, 902), (898, 880, 882, 893), (895, 885, 886, 901), (894, 883, 884, 900), (893, 882, 885, 895), (900, 884, 881, 899), (892, 879, 880, 898), (747, 892, 898, 736), (737, 900, 899, 748), (746, 893, 895, 744), (745, 894, 900, 737), (744, 895, 901, 740), (736, 898, 893, 746), (740, 901, 902, 743), (739, 896, 903, 741), (738, 897, 904, 742), (741, 903, 897, 738), (742, 904, 894, 745), (743, 902, 896, 739), (927, 910, 905, 918), (928, 912, 914, 922), (929, 913, 917, 924), (930, 916, 915, 923), (924, 917, 916, 930), (923, 915, 911, 921), (920, 909, 910, 927), (919, 907, 908, 926), (918, 905, 906, 925), (921, 911, 907, 919), (925, 906, 912, 928), (922, 914, 913, 929), (757, 922, 929, 753), (758, 925, 928, 754), (759, 921, 919, 751), (760, 918, 925, 758), (751, 919, 926, 749), (761, 920, 927, 750), (756, 923, 921, 759), (755, 924, 930, 752), (752, 930, 923, 756), (753, 929, 924, 755), (754, 928, 922, 757), (750, 927, 918, 760), (955, 942, 932, 945), (952, 939, 936, 949), (950, 937, 935, 948), (951, 938, 934, 947), (947, 934, 937, 950), (954, 941, 938, 951), (948, 935, 939, 952), (949, 936, 940, 953), (946, 933, 941, 954), (953, 940, 942, 955), (946, 944, 931, 933), (945, 932, 943, 956), (778, 945, 956, 777), (788, 776, 944, 946), (787, 953, 955, 779), (788, 946, 954, 786), (780, 949, 953, 787), (782, 948, 952, 781), (786, 954, 951, 785), (784, 947, 950, 783), (785, 951, 947, 784), (783, 950, 948, 782), (781, 952, 949, 780), (779, 955, 945, 778), (981, 966, 965, 974), (979, 962, 969, 976), (982, 968, 967, 975), (976, 969, 968, 982), (975, 967, 966, 981), (974, 965, 963, 973), (978, 960, 957, 970), (973, 963, 964, 980), (972, 961, 962, 979), (980, 964, 960, 978), (971, 959, 961, 972), (970, 957, 958, 977), (724, 970, 977, 735), (723, 971, 972, 725), (732, 980, 978, 734), (725, 972, 979, 733), (728, 973, 980, 732), (734, 978, 970, 724), (731, 974, 973, 728), (729, 975, 981, 727), (730, 976, 982, 726), (726, 982, 975, 729), (733, 979, 976, 730), (727, 981, 974, 731), (760, 994, 984, 750), (757, 991, 988, 754), (755, 989, 987, 753), (756, 990, 986, 752), (752, 986, 989, 755), (759, 993, 990, 756), (753, 987, 991, 757), (754, 988, 992, 758), (751, 985, 993, 759), (758, 992, 994, 760), (751, 749, 983, 985), (750, 984, 995, 761), (994, 1006, 996, 984), (991, 1003, 1000, 988), (989, 1001, 999, 987), (990, 1002, 998, 986), (986, 998, 1001, 989), (993, 1005, 1002, 990), (987, 999, 1003, 991), (988, 1000, 1004, 992), (985, 997, 1005, 993), (992, 1004, 1006, 994), (985, 983, 1008, 997), (984, 996, 1007, 995), (746, 1019, 1009, 736), (743, 1016, 1013, 740), (741, 1014, 1012, 739), (742, 1015, 1011, 738), (738, 1011, 1014, 741), (745, 1018, 1015, 742), (739, 1012, 1016, 743), (740, 1013, 1017, 744), (737, 1010, 1018, 745), (744, 1017, 1019, 746), (737, 748, 1021, 1010), (736, 1009, 1020, 747), (561, 1023, 1034, 672), (562, 671, 1022, 1024), (617, 1031, 1033, 641), (562, 1024, 1032, 626), (565, 1027, 1031, 617), (564, 1026, 1030, 605), (626, 1032, 1029, 593), (563, 1025, 1028, 581), (593, 1029, 1025, 563), (581, 1028, 1026, 564), (605, 1030, 1027, 565), (641, 1033, 1023, 561), (501, 720, 1050, 1039), (713, 1051, 1050, 720), (501, 1039, 1049, 638), (587, 1045, 1048, 623), (638, 1049, 1047, 612), (522, 1040, 1046, 600), (524, 1042, 1045, 587), (523, 1041, 1044, 576), (1082, 1073, 1043, 1035), (623, 1048, 1035, 502), (576, 1044, 1042, 524), (600, 1046, 1041, 523), (612, 1047, 1040, 522), (1104, 1085, 1038, 1102), (1083, 1084, 1037, 1036), (1073, 1083, 1036, 1043), (722, 1068, 1067, 717), (549, 717, 1067, 1056), (549, 1056, 1066, 632), (592, 1062, 1065, 630), (632, 1066, 1064, 616), (550, 1052, 1063, 604), (552, 1054, 1062, 592), (551, 1053, 1061, 580), (616, 1064, 1052, 550), (604, 1063, 1053, 551), (580, 1061, 1054, 552), (630, 1065, 1055, 548), (559, 545, 1083, 1073), (545, 546, 1084, 1083), (1100, 547, 1085, 1104), (541, 559, 1073, 1082), (1039, 1050, 1080, 1069), (1051, 1081, 1080, 1050), (1039, 1069, 1079, 1049), (1045, 1075, 1078, 1048), (1049, 1079, 1077, 1047), (1040, 1070, 1076, 1046), (1042, 1072, 1075, 1045), (1041, 1071, 1074, 1044), (1048, 1078, 1082, 1035), (1044, 1074, 1072, 1042), (1046, 1076, 1071, 1041), (1047, 1077, 1070, 1040), (467, 464, 42, 65), (46, 667, 537), (537, 1038, 446, 46), (446, 1038, 1085, 490), (490, 1085, 547, 56), (56, 547, 538, 47), (64, 1086, 555, 1059, 466), (466, 1059, 539, 48), (48, 539, 668), (47, 538, 1086, 64), (546, 1100, 1104, 1084), (1084, 1104, 1102, 1037), (1058, 1103, 1101, 554), (539, 1059, 1103, 1098), (535, 1099, 1100, 546), (1037, 1102, 1097, 534), (554, 1101, 1099, 535), (534, 1097, 1092, 665), (539, 1098, 1093, 668), (55, 489, 1096, 1090), (489, 445, 1094, 1096), (465, 63, 1091, 1095), (45, 465, 1095, 1088), (44, 55, 1090, 1089), (445, 43, 1087, 1094), (63, 44, 1089, 1091), (43, 665, 1092, 1087), (48, 668, 1093, 1088)])
me_cube.polygons.foreach_set('use_smooth', [True] * 1103)
me_cube.materials.append(mat_material)
me_cube.use_remesh_preserve_volume = False
me_cube.use_remesh_preserve_attributes = False
me_cube.use_mirror_vertex_groups = False
me_cube.update()

# ---- objects
ob_reciever = bpy.data.objects.new('Reciever', me_cube_002)
ob_stock = bpy.data.objects.new('Stock', me_cube)

# ---- transforms, parenting, visibility, modifiers, constraints
ob_reciever.location = (-0.4153, 7.241e-09, 0.05141)
ob_reciever.scale = (0.1751, -0.01869, 0.03016)
ob_reciever.lock_rotations_4d = False
ob_reciever.empty_display_type = 'ARROWS'
ob_reciever.lineart.crease_threshold = 0.0
ob_stock.location = (-0.2675, 7.183e-09, 0.02909)
ob_stock.scale = (0.1751, -0.01869, 0.03016)
ob_stock.lock_rotations_4d = False
ob_stock.empty_display_type = 'ARROWS'
ob_stock.lineart.crease_threshold = 0.0
_m = ob_stock.modifiers.new('Subsurf', 'SUBSURF')
_m.uv_smooth = 'PRESERVE_CORNERS'
_m.quality = 2
_m.levels = 2
_m.show_only_control_edges = False

# ---- collection membership
col_collection_1.objects.link(ob_reciever)
col_collection_1.objects.link(ob_stock)

# ---- scene / render settings (as saved in the file)
scene.frame_start = 1; scene.frame_end = 250; scene.frame_set(43)
scene.render.engine = 'BLENDER_EEVEE_NEXT'
scene.render.resolution_percentage = 50
scene.render.dither_intensity = 0.0
scene.cycles.use_denoising = False
scene.cycles.samples = 128
scene.cycles.sampling_pattern = 'TABULATED_SOBOL'
scene.cycles.light_sampling_threshold = 0.0
scene.cycles.use_adaptive_sampling = False
scene.cycles.use_light_tree = False
scene.cycles.blur_glossy = 0.0
scene.cycles.sample_clamp_indirect = 0.0
scene.view_settings.view_transform = 'Standard'
bpy.context.view_layer.update()

# ---- added for rendering (the .blend has no active camera and no usable light): camera, sun
cam_auto = bpy.data.cameras.new('AutoCamera')
cam_auto.lens = 50.0
cam_auto.sensor_width = 36.0
cam_auto.clip_end = 1000.0
ob_auto_camera = bpy.data.objects.new('AutoCamera', cam_auto)
scene.collection.objects.link(ob_auto_camera)
ob_auto_camera.location = (0.180685, -0.632833, 0.420315)
ob_auto_camera.rotation_euler = (1.09748, -7.21219e-08, 0.694738)
scene.camera = ob_auto_camera
light_auto_sun = bpy.data.lights.new('AutoSun', 'SUN')
light_auto_sun.energy = 3.0
light_auto_sun.angle = 0.0523599
ob_auto_sun = bpy.data.objects.new('AutoSun', light_auto_sun)
scene.collection.objects.link(ob_auto_sun)
ob_auto_sun.rotation_euler = (0.872665, 0.174533, 0.523599)
bpy.context.view_layer.update()
